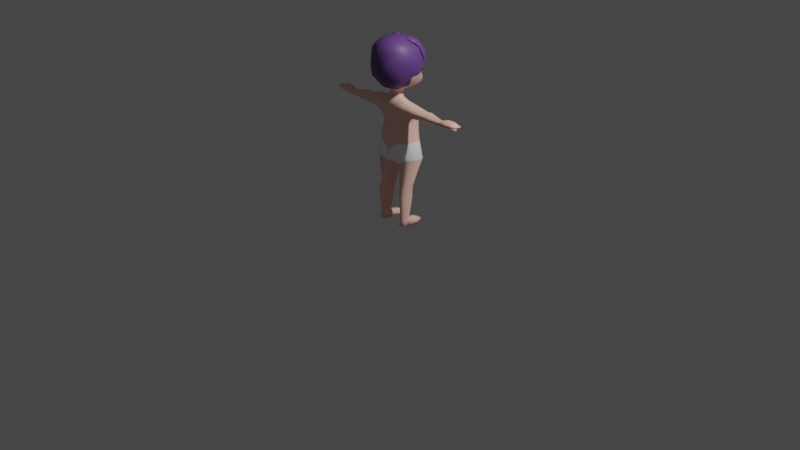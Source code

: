 # Source: akyuu_3d.blend  (saved by Blender 3.3.6; exported with 4.5.12 LTS)
import bpy
from mathutils import Matrix  # noqa: F401  (used for matrix-valued properties, if any)

bpy.ops.wm.read_factory_settings(use_empty=True)
scene = bpy.context.scene
scene.name = 'Scene'

# ---- collections
col_collection = bpy.data.collections.new('Collection'); scene.collection.children.link(col_collection)

# ---- materials (node trees are filled in below, after node groups)
mat_material_001 = bpy.data.materials.new('Material.001')
mat_material_001.use_transparent_shadow = False
mat_material_002 = bpy.data.materials.new('Material.002')
mat_material_002.use_transparent_shadow = False
mat_material_003 = bpy.data.materials.new('Material.003')
mat_material_003.use_transparent_shadow = False
mat_material_004 = bpy.data.materials.new('Material.004')
mat_material_004.use_transparent_shadow = False

# ---- material node trees
mat_material_001.use_nodes = True; mat_material_001.node_tree.nodes.clear()
_N = mat_material_001.node_tree.nodes; _L = mat_material_001.node_tree.links
n0 = _N.new('ShaderNodeBsdfPrincipled'); n0.name = 'Principled BSDF'; n0.location = (10, 300)
n0.distribution = 'GGX'
n0.subsurface_method = 'RANDOM_WALK_SKIN'
n0.inputs[0].default_value = (1.0, 0.6021, 0.5123, 1.0)
n0.inputs[3].default_value = 1.45
n0.inputs[27].default_value = (0.0, 0.0, 0.0, 1.0)
n0.inputs[28].default_value = 1.0
n1 = _N.new('ShaderNodeOutputMaterial'); n1.name = 'Material Output'; n1.location = (300, 300)
_L.new(n0.outputs[0], n1.inputs[0])
n1.is_active_output = True
mat_material_002.use_nodes = True; mat_material_002.node_tree.nodes.clear()
_N = mat_material_002.node_tree.nodes; _L = mat_material_002.node_tree.links
n0 = _N.new('ShaderNodeBsdfPrincipled'); n0.name = 'Principled BSDF'; n0.location = (10, 300)
n0.distribution = 'GGX'
n0.subsurface_method = 'RANDOM_WALK_SKIN'
n0.inputs[0].default_value = (0.1448, 0.06267, 0.2689, 1.0)
n0.inputs[3].default_value = 1.45
n0.inputs[27].default_value = (0.0, 0.0, 0.0, 1.0)
n0.inputs[28].default_value = 1.0
n1 = _N.new('ShaderNodeOutputMaterial'); n1.name = 'Material Output'; n1.location = (300, 300)
_L.new(n0.outputs[0], n1.inputs[0])
n1.is_active_output = True
mat_material_003.use_nodes = True; mat_material_003.node_tree.nodes.clear()
_N = mat_material_003.node_tree.nodes; _L = mat_material_003.node_tree.links
n0 = _N.new('ShaderNodeBsdfPrincipled'); n0.name = 'Principled BSDF'; n0.location = (10, 300)
n0.distribution = 'GGX'
n0.subsurface_method = 'RANDOM_WALK_SKIN'
n0.inputs[0].default_value = (1.0, 1.0, 1.0, 1.0)
n0.inputs[3].default_value = 1.45
n0.inputs[27].default_value = (0.0, 0.0, 0.0, 1.0)
n0.inputs[28].default_value = 1.0
n1 = _N.new('ShaderNodeOutputMaterial'); n1.name = 'Material Output'; n1.location = (300, 300)
_L.new(n0.outputs[0], n1.inputs[0])
n1.is_active_output = True
mat_material_004.use_nodes = True; mat_material_004.node_tree.nodes.clear()
_N = mat_material_004.node_tree.nodes; _L = mat_material_004.node_tree.links
n0 = _N.new('ShaderNodeBsdfPrincipled'); n0.name = 'Principled BSDF'; n0.location = (10, 300)
n0.distribution = 'GGX'
n0.subsurface_method = 'RANDOM_WALK_SKIN'
n0.inputs[0].default_value = (0.0, 0.0, 0.0, 1.0)
n0.inputs[3].default_value = 1.45
n0.inputs[27].default_value = (0.0, 0.0, 0.0, 1.0)
n0.inputs[28].default_value = 1.0
n1 = _N.new('ShaderNodeOutputMaterial'); n1.name = 'Material Output'; n1.location = (300, 300)
_L.new(n0.outputs[0], n1.inputs[0])
n1.is_active_output = True

# ---- world
world_world = bpy.data.worlds.new('World'); scene.world = world_world
world_world.use_nodes = True; world_world.node_tree.nodes.clear()
_N = world_world.node_tree.nodes; _L = world_world.node_tree.links
n0 = _N.new('ShaderNodeOutputWorld'); n0.name = 'World Output'; n0.location = (300, 300)
n1 = _N.new('ShaderNodeBackground'); n1.name = 'Background'; n1.location = (10, 300)
n1.inputs[0].default_value = (0.05088, 0.05088, 0.05088, 1.0)
_L.new(n1.outputs[0], n0.inputs[0])
n0.is_active_output = True
world_world.color = (0.05088, 0.05088, 0.05088)
world_world.use_sun_shadow = False
world_world.sun_shadow_jitter_overblur = 0.0

# ---- cameras
cam_camera = bpy.data.cameras.new('Camera')
cam_camera.clip_end = 100.0
cam_camera.ortho_scale = 7.314

# ---- lights
light_light = bpy.data.lights.new('Light', 'POINT')
light_light.transmission_factor = 0.0
light_light.energy = 1000.0
light_light.shadow_soft_size = 0.1
light_light.shadow_maximum_resolution = 0.006
light_light.use_absolute_resolution = True

# ---- meshes
me_sphere = bpy.data.meshes.new('Sphere')
me_sphere.from_pydata([(-0.1969, -0.04902, 1.836), (-0.2324, -0.03884, 1.682), (-0.15, -0.01344, 1.459), (-0.08663, -0.01306, 1.419), (-0.06076, -0.03431, 1.375), (-0.08108, -0.02831, 1.324), (-0.1969, -0.01089, 1.301), (-0.2591, -0.01402, 1.292), (-0.4062, -0.005452, 1.26), (-0.4504, -0.005452, 1.266), (-0.6089, -0.02673, 1.238), (-0.6411, -0.006839, 1.247), (-0.8305, -0.0106, 1.236), (-0.826, -0.005862, 1.219), (-0.6823, -0.005674, 1.209), (-0.7354, 0.04325, 1.167), (-0.723, 0.04497, 1.153), (-0.6239, -0.003994, 1.168), (-0.6181, -0.02572, 1.18), (-0.4415, -0.005452, 1.175), (-0.4048, -0.005452, 1.179), (-0.1953, 0.01801, 1.156), (-0.1549, 0.005853, 1.132), (-0.1898, 0.0257, 0.9908), (-0.2252, 0.03733, 0.9003), (-0.2736, 0.03662, 0.724), (-0.1907, 4.47e-08, 0.414), (-0.2028, -0.0111, 0.3338), (-0.167, -0.0363, 0.05565), (-0.1769, -0.02136, -0.002286), (-0.0916, -0.02732, -0.002098), (-0.09771, -0.04147, 0.05437), (-0.07426, -0.02209, 0.3454), (-0.06328, -0.02218, 0.3926), (-0.03552, 0.008607, 0.6137), (-0.02861, 0.01254, 0.6968), (0.0, 0.007289, 0.6878), (0.0, -0.03669, 1.929), (-0.1902, -0.1263, 1.835), (-0.1465, -0.0841, 1.469), (-0.06135, -0.08566, 1.418), (-0.05351, -0.06583, 1.377), (-0.07068, -0.07277, 1.335), (-0.1982, -0.09803, 1.294), (-0.2551, -0.08486, 1.271), (-0.4031, -0.07901, 1.251), (-0.4474, -0.07901, 1.255), (-0.6078, -0.06362, 1.235), (-0.6377, -0.08588, 1.241), (-0.8078, -0.0735, 1.235), (-0.804, -0.06838, 1.217), (-0.6721, -0.09228, 1.211), (-0.7435, 0.01708, 1.16), (-0.7319, 0.02308, 1.145), (-0.6447, -0.0289, 1.185), (-0.6118, -0.06566, 1.193), (-0.4374, -0.06531, 1.176), (-0.3965, -0.0641, 1.176), (-0.1625, -0.09952, 1.161), (-0.1337, -0.1009, 1.137), (-0.1451, -0.0832, 0.9924), (-0.1839, -0.06776, 0.8845), (-0.2307, -0.06666, 0.724), (-0.1722, -0.07422, 0.4091), (-0.1834, -0.1017, 0.333), (-0.1713, -0.0851, 0.05582), (-0.1807, -0.09931, 0.009481), (-0.1025, -0.1015, -0.001784), (-0.1138, -0.08964, 0.05569), (-0.1085, -0.1033, 0.3419), (-0.08364, -0.07181, 0.3901), (-0.06585, -0.06843, 0.6391), (-0.02353, -0.08335, 0.679), (0.0, -0.06692, 0.7117), (0.0, -0.1479, 1.924), (0.0, -0.1432, 0.8028), (-0.1339, -0.07455, -0.006987), (-0.1362, -0.1255, 0.3385), (-0.1283, -0.1524, 0.752), (-0.1319, -0.1103, 0.05658), (-0.1418, -0.1138, 0.6867), (-0.1215, -0.1064, 0.4014), (-0.1308, -0.123, 0.01057), (0.0, -0.1045, 0.939), (-0.1014, -0.1369, 0.8826), (-0.08774, -0.106, 0.9643), (0.0, -0.1113, 1.14), (-0.07102, -0.1144, 1.144), (0.0, -0.1283, 1.273), (-0.097, -0.1318, 1.268), (-0.6804, -0.00372, 1.256), (-0.6757, -0.08535, 1.251), (-0.7473, 0.001498, 1.22), (-0.7434, -0.08624, 1.217), (-0.7466, 0.001274, 1.254), (-0.749, -0.08142, 1.244), (-0.6947, -0.008014, 1.174), (-0.675, 0.001213, 1.154), (-0.698, 0.0201, 1.184), (-0.6795, 0.0315, 1.166), (-0.2621, -0.01048, 1.171), (-0.2558, -0.07828, 1.172), (0.0, -0.09918, 1.329), (0.0, -0.08819, 1.372), (0.0, -0.1079, 1.412), (-0.1536, -0.2067, 1.815), (-0.1714, -0.2074, 1.675), (-0.1452, -0.1923, 1.534), (-0.05606, -0.183, 1.457), (0.0, -0.2253, 1.889), (0.0, -0.1963, 1.451), (-0.1062, -0.25, 1.803), (-0.1008, -0.2742, 1.669), (-0.08975, -0.2674, 1.564), (0.0, -0.2766, 1.822), (0.0, -0.2823, 1.563), (0.0, -0.298, 1.675), (-0.05554, 0.02961, 1.408), (-0.049, 0.004816, 1.367), (-0.05493, 0.01355, 1.322), (0.0, 0.03318, 1.317), (0.0, 0.02602, 1.361), (0.0, 0.04609, 1.402), (-0.04666, 0.1048, 0.731), (-0.141, 0.1367, 0.8417), (-0.1894, 0.09402, 0.888), (-0.04032, 0.05751, 0.6445), (-0.1251, 0.1317, 0.6861), (-0.2203, 0.1111, 0.7073), (-0.07477, 0.04025, 0.3952), (-0.1068, 0.06445, 0.4065), (-0.1454, 0.05183, 0.4171), (-0.0828, 0.02378, 0.3449), (-0.1171, 0.04708, 0.3425), (-0.1565, 0.03334, 0.3375), (-0.1161, -0.003471, 0.07341), (-0.1515, -0.008205, 0.07055), (-0.1521, 0.05033, 1.248), (-0.1703, 0.0993, 1.142), (-0.1691, 0.1015, 0.9817), (0.0, 0.1764, 0.9594), (0.0, 0.1672, 1.156), (-0.1154, 0.1448, 0.9722), (-0.1165, 0.1454, 1.156), (0.0, 0.113, 1.235), (-0.1071, 0.07534, 1.231), (-0.1775, 0.06381, 0.02698), (-0.182, 0.06656, -0.0104), (-0.07338, 0.08244, -0.005549), (-0.07792, 0.08475, 0.03083), (-0.1178, 0.08928, 0.05595), (-0.1559, 0.0745, 0.04443), (-0.1687, 0.1374, 0.01766), (-0.1671, 0.1322, -0.005203), (-0.09139, 0.1452, -0.001463), (-0.09365, 0.1457, 0.02199), (-0.1224, 0.1593, 0.01937), (-0.1603, 0.1438, 0.02642), (-0.1352, 0.06775, -0.01074), (-0.1366, -0.02528, -0.003525), (-0.1144, 0.1505, -8.464e-05), (-0.144, 0.01986, -0.003226), (-0.0798, 0.03263, 0.0109), (0.0, 0.1205, 0.7257), (0.0, 0.1652, 0.8278), (-0.1775, -0.1244, 1.238), (-0.641, -0.09165, 1.209), (-0.4054, 0.0141, 1.217), (-0.4457, 0.0141, 1.218), (-0.6163, -0.007184, 1.207), (-0.6151, -0.08446, 1.213), (-0.4426, -0.09985, 1.222), (-0.4024, -0.09985, 1.222), (-0.2569, -0.1064, 1.228), (-0.2582, 0.0206, 1.228), (-0.1983, 0.03358, 1.223), (-0.6716, -0.0248, 1.195), (-0.6385, 0.003257, 1.207), (-0.1867, 0.04675, 1.828), (-0.2343, 0.04605, 1.672), (-0.2149, 0.03922, 1.566), (-0.1126, 0.05489, 1.426), (0.0, 0.0847, 1.899), (-0.07214, 0.09885, 1.407), (0.0, 0.09721, 1.395), (-0.1657, 0.1168, 1.808), (-0.2007, 0.14, 1.676), (-0.1719, 0.1408, 1.495), (-0.1386, 0.1074, 1.441), (0.0, 0.1755, 1.82), (0.0, 0.2118, 1.706), (0.0, 0.157, 1.398), (0.0, 0.2225, 1.455), (0.0, 0.2695, 1.518), (0.0, 0.2195, 1.546), (-0.1202, 0.1965, 1.505), (-0.1148, 0.1533, 1.43), (0.0, 0.1968, 1.602), (-0.1823, 0.1145, 1.573), (-0.2031, -0.02192, 1.557), (-0.182, -0.09609, 1.544), (-0.2228, -0.1147, 1.68), (-0.1068, -0.2121, 1.857), (-0.0983, -0.138, 1.903), (-0.1444, 0.1676, 1.588), (-0.1188, 0.1525, 1.812), (-0.1383, 0.1794, 1.699), (-0.0964, 0.07179, 1.878), (-0.12, 0.1767, 1.539), (-0.092, -0.03319, 1.913), (-0.16, 0.05786, 1.461), (0.1969, -0.04902, 1.836), (0.2324, -0.03884, 1.682), (0.15, -0.01344, 1.459), (0.08663, -0.01306, 1.419), (0.06076, -0.03431, 1.375), (0.08108, -0.02831, 1.324), (0.1969, -0.01089, 1.301), (0.2591, -0.01402, 1.292), (0.4062, -0.005452, 1.26), (0.4504, -0.005452, 1.266), (0.6089, -0.02673, 1.238), (0.6411, -0.006839, 1.247), (0.8305, -0.0106, 1.236), (0.826, -0.005862, 1.219), (0.6823, -0.005674, 1.209), (0.7354, 0.04325, 1.167), (0.723, 0.04497, 1.153), (0.6239, -0.003994, 1.168), (0.6181, -0.02572, 1.18), (0.4415, -0.005452, 1.175), (0.4048, -0.005452, 1.179), (0.1953, 0.01801, 1.156), (0.1549, 0.005853, 1.132), (0.1898, 0.0257, 0.9908), (0.2252, 0.03733, 0.9003), (0.2736, 0.03662, 0.724), (0.1907, 4.47e-08, 0.414), (0.2028, -0.0111, 0.3338), (0.167, -0.0363, 0.05565), (0.1769, -0.02136, -0.002286), (0.0916, -0.02732, -0.002098), (0.09771, -0.04147, 0.05437), (0.07426, -0.02209, 0.3454), (0.06328, -0.02218, 0.3926), (0.03552, 0.008607, 0.6137), (0.02861, 0.01254, 0.6968), (0.1902, -0.1263, 1.835), (0.1465, -0.0841, 1.469), (0.06135, -0.08566, 1.418), (0.05351, -0.06583, 1.377), (0.07068, -0.07277, 1.335), (0.1982, -0.09803, 1.294), (0.2551, -0.08486, 1.271), (0.4031, -0.07901, 1.251), (0.4474, -0.07901, 1.255), (0.6078, -0.06362, 1.235), (0.6377, -0.08588, 1.241), (0.8078, -0.0735, 1.235), (0.804, -0.06838, 1.217), (0.6721, -0.09228, 1.211), (0.7435, 0.01708, 1.16), (0.7319, 0.02308, 1.145), (0.6447, -0.0289, 1.185), (0.6118, -0.06566, 1.193), (0.4374, -0.06531, 1.176), (0.3965, -0.0641, 1.176), (0.1625, -0.09952, 1.161), (0.1337, -0.1009, 1.137), (0.1451, -0.0832, 0.9924), (0.1839, -0.06776, 0.8845), (0.2307, -0.06666, 0.724), (0.1722, -0.07422, 0.4091), (0.1834, -0.1017, 0.333), (0.1713, -0.0851, 0.05582), (0.1807, -0.09931, 0.009481), (0.1025, -0.1015, -0.001784), (0.1138, -0.08964, 0.05569), (0.1085, -0.1033, 0.3419), (0.08364, -0.07181, 0.3901), (0.06585, -0.06843, 0.6391), (0.02353, -0.08335, 0.679), (0.1339, -0.07455, -0.006987), (0.1362, -0.1255, 0.3385), (0.1283, -0.1524, 0.752), (0.1319, -0.1103, 0.05658), (0.1418, -0.1138, 0.6867), (0.1215, -0.1064, 0.4014), (0.1308, -0.123, 0.01057), (0.1014, -0.1369, 0.8826), (0.08774, -0.106, 0.9643), (0.07102, -0.1144, 1.144), (0.097, -0.1318, 1.268), (0.6804, -0.00372, 1.256), (0.6757, -0.08535, 1.251), (0.7473, 0.001498, 1.22), (0.7434, -0.08624, 1.217), (0.7466, 0.001274, 1.254), (0.749, -0.08142, 1.244), (0.6947, -0.008014, 1.174), (0.675, 0.001213, 1.154), (0.698, 0.0201, 1.184), (0.6795, 0.0315, 1.166), (0.2621, -0.01048, 1.171), (0.2558, -0.07828, 1.172), (0.1536, -0.2067, 1.815), (0.1714, -0.2074, 1.675), (0.1452, -0.1923, 1.534), (0.05606, -0.183, 1.457), (0.1062, -0.25, 1.803), (0.1008, -0.2742, 1.669), (0.08975, -0.2674, 1.564), (0.05554, 0.02961, 1.408), (0.049, 0.004816, 1.367), (0.05493, 0.01355, 1.322), (0.04666, 0.1048, 0.731), (0.141, 0.1367, 0.8417), (0.1894, 0.09402, 0.888), (0.04032, 0.05751, 0.6445), (0.1251, 0.1317, 0.6861), (0.2203, 0.1111, 0.7073), (0.07477, 0.04025, 0.3952), (0.1068, 0.06445, 0.4065), (0.1454, 0.05183, 0.4171), (0.0828, 0.02378, 0.3449), (0.1171, 0.04708, 0.3425), (0.1565, 0.03334, 0.3375), (0.1161, -0.003471, 0.07341), (0.1515, -0.008205, 0.07055), (0.1521, 0.05033, 1.248), (0.1703, 0.0993, 1.142), (0.1691, 0.1015, 0.9817), (0.1154, 0.1448, 0.9722), (0.1165, 0.1454, 1.156), (0.1071, 0.07534, 1.231), (0.1775, 0.06381, 0.02698), (0.182, 0.06656, -0.0104), (0.07338, 0.08244, -0.005549), (0.07792, 0.08475, 0.03083), (0.1178, 0.08928, 0.05595), (0.1559, 0.0745, 0.04443), (0.1687, 0.1374, 0.01766), (0.1671, 0.1322, -0.005203), (0.09139, 0.1452, -0.001463), (0.09365, 0.1457, 0.02199), (0.1224, 0.1593, 0.01937), (0.1603, 0.1438, 0.02642), (0.1352, 0.06775, -0.01074), (0.1366, -0.02528, -0.003525), (0.1144, 0.1505, -8.464e-05), (0.144, 0.01986, -0.003226), (0.0798, 0.03263, 0.0109), (0.1775, -0.1244, 1.238), (0.641, -0.09165, 1.209), (0.4054, 0.0141, 1.217), (0.4457, 0.0141, 1.218), (0.6163, -0.007184, 1.207), (0.6151, -0.08446, 1.213), (0.4426, -0.09985, 1.222), (0.4024, -0.09985, 1.222), (0.2569, -0.1064, 1.228), (0.2582, 0.0206, 1.228), (0.1983, 0.03358, 1.223), (0.6716, -0.0248, 1.195), (0.6385, 0.003257, 1.207), (0.1867, 0.04675, 1.828), (0.2343, 0.04605, 1.672), (0.2149, 0.03922, 1.566), (0.1126, 0.05489, 1.426), (0.07214, 0.09885, 1.407), (0.1657, 0.1168, 1.808), (0.2007, 0.14, 1.676), (0.1719, 0.1408, 1.495), (0.1386, 0.1074, 1.441), (0.1202, 0.1965, 1.505), (0.1148, 0.1533, 1.43), (0.1823, 0.1145, 1.573), (0.2031, -0.02192, 1.557), (0.182, -0.09609, 1.544), (0.2228, -0.1147, 1.68), (0.1068, -0.2121, 1.857), (0.0983, -0.138, 1.903), (0.1444, 0.1676, 1.588), (0.1188, 0.1525, 1.812), (0.1383, 0.1794, 1.699), (0.0964, 0.07179, 1.878), (0.12, 0.1767, 1.539), (0.092, -0.03319, 1.913), (0.16, 0.05786, 1.461), (0.06097, -0.1437, 0.709), (-0.06097, -0.1437, 0.709), (-0.1664, 0.0296, 1.073), (-0.1346, -0.06474, 1.076), (0.0, -0.07852, 1.053), (-0.07607, -0.08051, 1.067), (-0.1643, 0.1039, 1.074), (0.0, 0.1663, 1.07), (-0.112, 0.143, 1.076), (0.1664, 0.0296, 1.073), (0.1346, -0.06474, 1.076), (0.07607, -0.08051, 1.067), (0.1643, 0.1039, 1.074), (0.112, 0.143, 1.076), (-0.06248, -0.006303, 1.833), (0.01274, 0.001646, 1.852), (-0.1176, 0.1813, 1.679), (-0.01879, 0.2021, 1.682), (-0.1267, 0.1891, 1.715), (-0.1214, 0.1778, 1.754), (-0.1163, 0.1546, 1.802), (-0.1153, 0.1218, 1.85), (-0.08932, 0.05711, 1.875), (0.01582, 0.05545, 1.891), (-0.001882, 0.1301, 1.867), (0.001281, 0.1772, 1.819), (-0.0006818, 0.2063, 1.774), (-0.00885, 0.2132, 1.719), (-0.04702, -0.004594, 1.874), (-0.01987, 0.003563, 1.88), (-0.05267, 0.2148, 1.684), (-0.09021, 0.2067, 1.683), (-0.02492, 0.07324, 1.917), (-0.06524, 0.07268, 1.911), (-0.04343, 0.1468, 1.877), (-0.08251, 0.1426, 1.87), (-0.04204, 0.1948, 1.83), (-0.08332, 0.1862, 1.824), (-0.0453, 0.2269, 1.787), (-0.08673, 0.2182, 1.781), (-0.05147, 0.2304, 1.727), (-0.09264, 0.2218, 1.722), (-0.03029, 0.01923, 1.845), (0.0543, 0.000256, 1.852), (-0.0005729, 0.2121, 1.676), (0.1023, 0.1925, 1.68), (-0.003638, 0.2225, 1.712), (-0.002912, 0.2088, 1.751), (-0.006696, 0.1839, 1.799), (-0.01448, 0.1367, 1.845), (-0.02351, 0.08199, 1.887), (0.07835, 0.03618, 1.871), (0.09554, 0.1084, 1.84), (0.1138, 0.1562, 1.817), (0.1187, 0.1841, 1.762), (0.1174, 0.1964, 1.717), (-0.003437, 0.01084, 1.881), (0.02813, 0.009843, 1.882), (0.07549, 0.2143, 1.675), (0.03758, 0.2237, 1.675), (0.05386, 0.06658, 1.905), (0.01255, 0.07993, 1.911), (0.07193, 0.1474, 1.87), (0.0212, 0.1517, 1.874), (0.08066, 0.1854, 1.82), (0.04024, 0.1982, 1.816), (0.09359, 0.2169, 1.769), (0.05018, 0.2299, 1.772), (0.08464, 0.225, 1.717), (0.04433, 0.2377, 1.713), (0.03949, 0.01794, 1.893), (0.07336, -0.02295, 1.874), (0.1221, 0.2028, 1.678), (0.2035, 0.1424, 1.673), (0.1175, 0.2075, 1.714), (0.1151, 0.1927, 1.751), (0.1027, 0.1722, 1.815), (0.07846, 0.1365, 1.873), (0.05593, 0.07439, 1.905), (0.114, 0.007723, 1.894), (0.1587, 0.05807, 1.859), (0.1792, 0.09159, 1.819), (0.1976, 0.1136, 1.755), (0.2066, 0.1315, 1.709), (0.06067, 0.01781, 1.911), (0.06822, 0.002863, 1.898), (0.1879, 0.1731, 1.667), (0.1587, 0.1977, 1.669), (0.1102, 0.03477, 1.914), (0.08289, 0.06134, 1.92), (0.1468, 0.0966, 1.876), (0.1104, 0.1273, 1.88), (0.1717, 0.1336, 1.821), (0.143, 0.1657, 1.819), (0.1891, 0.1601, 1.757), (0.1651, 0.1927, 1.757), (0.1926, 0.1702, 1.708), (0.1624, 0.2009, 1.706), (-0.09162, -0.03917, 1.849), (-0.02412, -0.0006904, 1.87), (-0.2133, 0.128, 1.662), (-0.1275, 0.189, 1.673), (-0.2292, 0.1137, 1.692), (-0.2259, 0.1067, 1.728), (-0.2063, 0.0853, 1.81), (-0.1721, 0.04787, 1.86), (-0.1075, -0.0005542, 1.885), (-0.04268, 0.04649, 1.899), (-0.08489, 0.1178, 1.868), (-0.1102, 0.165, 1.816), (-0.1254, 0.1846, 1.755), (-0.129, 0.1848, 1.707), (-0.08022, -0.02588, 1.888), (-0.05246, -0.01145, 1.891), (-0.1715, 0.1901, 1.669), (-0.2027, 0.1663, 1.666), (-0.08288, 0.04898, 1.915), (-0.1055, 0.02842, 1.907), (-0.1325, 0.1212, 1.877), (-0.1614, 0.08076, 1.879), (-0.1662, 0.1577, 1.82), (-0.1964, 0.1276, 1.821), (-0.185, 0.1881, 1.757), (-0.2176, 0.1609, 1.751), (-0.1855, 0.1855, 1.706), (-0.2179, 0.1606, 1.699)], [], [(201, 1, 199, 200), (28, 29, 66, 65), (15, 16, 53, 52), (2, 3, 40), (76, 82, 66), (16, 99, 97, 53), (3, 4, 41, 40), (30, 31, 68, 67), (18, 55, 54), (4, 5, 42, 41), (31, 32, 69, 68), (18, 19, 56, 55), (5, 6, 43, 42), (32, 33, 70, 69), (19, 20, 57, 56), (6, 7, 44, 43), (33, 34, 71, 70), (20, 100, 101, 57), (7, 8, 45, 44), (35, 72, 71), (21, 22, 59, 58), (8, 9, 46, 45), (35, 36, 73, 72), (391, 23, 60, 392), (9, 10, 47, 46), (37, 209, 203, 74), (23, 24, 61, 60), (10, 11, 48, 47), (24, 25, 62, 61), (11, 90, 91, 48), (25, 26, 63, 62), (26, 27, 64, 63), (13, 92, 93, 50), (0, 1, 201, 38), (27, 28, 65, 64), (14, 98, 96, 176), (65, 66, 82, 79), (64, 65, 79, 77), (63, 64, 77, 81), (62, 63, 81, 80), (62, 80, 78), (80, 81, 70, 71), (79, 82, 67, 68), (78, 80, 390), (77, 79, 68, 69), (82, 76, 67), (81, 77, 69, 70), (29, 76, 66), (67, 76, 30), (78, 75, 84), (72, 73, 75), (78, 390, 75), (85, 84, 75), (84, 85, 60, 61), (61, 78, 84), (394, 393, 86, 87), (87, 86, 88, 89), (392, 60, 85, 394), (58, 59, 87, 89), (12, 13, 50, 49), (170, 47, 48, 166), (53, 97, 96, 52), (166, 48, 91, 51), (91, 90, 94, 95), (93, 92, 14, 51), (51, 91, 95, 93), (95, 94, 12, 49), (96, 97, 54, 176), (96, 98, 15, 52), (97, 99, 17, 54), (99, 16, 15, 98), (167, 20, 19, 168), (168, 19, 18, 169), (171, 46, 47, 170), (93, 95, 49, 50), (177, 17, 99), (94, 92, 13, 12), (11, 177, 14, 90), (172, 45, 46, 171), (165, 173, 101, 58), (173, 44, 45, 172), (101, 100, 21, 58), (76, 29, 159), (165, 58, 89), (88, 102, 42, 89), (42, 43, 89), (103, 41, 42, 102), (104, 40, 41, 103), (40, 104, 110, 108), (203, 38, 105, 202), (39, 40, 108), (38, 201, 106, 105), (108, 110, 115, 113), (107, 108, 113), (105, 106, 112, 111), (202, 105, 111), (106, 107, 113, 112), (111, 112, 116, 114), (116, 112, 113, 115), (121, 120, 119, 118), (122, 121, 118, 117), (4, 3, 117, 118), (5, 4, 118, 119), (126, 123, 35, 34), (127, 124, 123), (128, 125, 124, 127), (25, 24, 125, 128), (128, 127, 130, 131), (127, 126, 129, 130), (131, 130, 133, 134), (130, 129, 132, 133), (134, 133, 135, 136), (133, 132, 135), (33, 129, 126, 34), (32, 132, 129, 33), (31, 135, 132, 32), (25, 128, 131, 26), (26, 131, 134, 27), (27, 134, 136, 28), (174, 100, 20, 167), (175, 21, 100, 174), (396, 140, 142, 397), (397, 395, 138, 143), (143, 145, 144, 141), (137, 145, 143, 138), (391, 22, 138, 395), (22, 21, 138), (21, 137, 138), (135, 31, 149, 150), (136, 135, 150, 151), (28, 136, 151, 146), (30, 159, 161, 162), (31, 30, 162, 149), (29, 28, 146, 147), (151, 150, 156, 157), (148, 158, 160, 154), (147, 146, 152, 153), (150, 149, 155, 156), (149, 148, 154, 155), (146, 151, 157, 152), (152, 157, 156, 160, 153), (160, 156, 155, 154), (158, 161, 147), (160, 158, 147, 153), (159, 30, 76), (162, 161, 158, 148), (149, 162, 148), (147, 161, 159, 29), (23, 139, 125, 24), (125, 139, 142, 124), (36, 35, 123, 163), (124, 164, 163, 123), (140, 164, 124, 142), (6, 175, 174, 7), (137, 21, 175), (7, 174, 167, 8), (101, 173, 172, 57), (43, 44, 173, 165), (57, 172, 171, 56), (10, 169, 177, 11), (56, 171, 170, 55), (9, 168, 169, 10), (8, 167, 168, 9), (55, 170, 166, 54), (90, 14, 92, 94), (177, 169, 17), (176, 51, 14), (17, 18, 54), (169, 18, 17), (14, 177, 98), (176, 54, 166, 51), (177, 99, 98), (120, 144, 145, 119), (119, 145, 137, 5), (6, 5, 137), (182, 207, 209, 37), (0, 178, 179, 1), (1, 179, 180, 199), (210, 187, 188, 181), (188, 196, 183, 181), (179, 178, 185, 186), (122, 117, 183, 184), (178, 207, 205, 185), (180, 210, 2, 199), (190, 206, 205, 189), (186, 206, 204, 198), (195, 208, 194, 193), (187, 195, 196), (192, 196, 195, 193), (183, 196, 191, 184), (192, 191, 196), (106, 201, 200, 107), (198, 180, 179, 186), (198, 204, 208, 187), (2, 210, 181, 3), (107, 200, 39), (200, 199, 2, 39), (74, 203, 202, 109), (208, 204, 197, 194), (205, 206, 186, 185), (204, 206, 190, 197), (203, 209, 0, 38), (205, 207, 182, 189), (208, 195, 187), (209, 207, 178, 0), (187, 210, 180, 198), (181, 183, 117, 3), (109, 202, 111, 114), (379, 378, 377, 212), (239, 274, 275, 240), (226, 261, 262, 227), (213, 248, 249), (282, 275, 288), (227, 262, 300, 302), (214, 249, 250, 215), (241, 276, 277, 242), (229, 263, 264), (215, 250, 251, 216), (242, 277, 278, 243), (229, 264, 265, 230), (216, 251, 252, 217), (243, 278, 279, 244), (230, 265, 266, 231), (217, 252, 253, 218), (244, 279, 280, 245), (231, 266, 304, 303), (218, 253, 254, 219), (280, 281, 246), (232, 267, 268, 233), (219, 254, 255, 220), (246, 281, 73, 36), (398, 399, 269, 234), (220, 255, 256, 221), (37, 74, 381, 387), (234, 269, 270, 235), (221, 256, 257, 222), (235, 270, 271, 236), (222, 257, 294, 293), (236, 271, 272, 237), (237, 272, 273, 238), (224, 259, 296, 295), (211, 247, 379, 212), (238, 273, 274, 239), (225, 363, 299, 301), (274, 285, 288, 275), (273, 283, 285, 274), (272, 287, 283, 273), (271, 286, 287, 272), (284, 286, 271), (286, 280, 279, 287), (285, 277, 276, 288), (284, 389, 286), (283, 278, 277, 285), (288, 276, 282), (287, 279, 278, 283), (240, 275, 282), (276, 241, 282), (284, 289, 75), (281, 75, 73), (284, 75, 389), (75, 289, 290), (289, 270, 269, 290), (270, 289, 284), (400, 291, 86, 393), (291, 292, 88, 86), (399, 400, 290, 269), (267, 292, 291, 268), (223, 258, 259, 224), (357, 353, 257, 256), (262, 261, 299, 300), (353, 260, 294, 257), (294, 298, 297, 293), (296, 260, 225, 295), (260, 296, 298, 294), (298, 258, 223, 297), (299, 363, 263, 300), (299, 261, 226, 301), (300, 263, 228, 302), (302, 301, 226, 227), (354, 355, 230, 231), (355, 356, 229, 230), (358, 357, 256, 255), (296, 259, 258, 298), (364, 302, 228), (297, 223, 224, 295), (222, 293, 225, 364), (359, 358, 255, 254), (352, 267, 304, 360), (360, 359, 254, 253), (304, 267, 232, 303), (282, 348, 240), (292, 267, 352), (88, 292, 251, 102), (251, 292, 252), (103, 102, 251, 250), (104, 103, 250, 249), (249, 308, 110, 104), (381, 380, 305, 247), (248, 307, 308), (247, 305, 306, 379), (308, 311, 115, 110), (307, 311, 308), (305, 309, 310, 306), (380, 309, 305), (306, 310, 311, 307), (309, 114, 116, 310), (116, 115, 311, 310), (121, 313, 314, 120), (122, 312, 313, 121), (215, 313, 312, 214), (216, 314, 313, 215), (318, 245, 246, 315), (319, 318, 315), (320, 319, 316, 317), (236, 320, 317, 235), (320, 323, 322, 319), (319, 322, 321, 318), (323, 326, 325, 322), (322, 325, 324, 321), (326, 328, 327, 325), (325, 327, 324), (244, 245, 318, 321), (243, 244, 321, 324), (242, 243, 324, 327), (236, 237, 323, 320), (237, 238, 326, 323), (238, 239, 328, 326), (361, 354, 231, 303), (362, 361, 303, 232), (396, 402, 332, 140), (402, 333, 330, 401), (333, 141, 144, 334), (329, 330, 333, 334), (398, 401, 330, 233), (233, 330, 232), (232, 330, 329), (327, 339, 338, 242), (328, 340, 339, 327), (239, 335, 340, 328), (241, 351, 350, 348), (242, 338, 351, 241), (240, 336, 335, 239), (340, 346, 345, 339), (337, 343, 349, 347), (336, 342, 341, 335), (339, 345, 344, 338), (338, 344, 343, 337), (335, 341, 346, 340), (341, 342, 349, 345, 346), (349, 343, 344, 345), (347, 336, 350), (349, 342, 336, 347), (348, 282, 241), (351, 337, 347, 350), (338, 337, 351), (336, 240, 348, 350), (234, 235, 317, 331), (317, 316, 332, 331), (36, 163, 315, 246), (316, 315, 163, 164), (140, 332, 316, 164), (217, 218, 361, 362), (329, 217, 362), (218, 219, 354, 361), (304, 266, 359, 360), (252, 352, 360, 253), (266, 265, 358, 359), (221, 222, 364, 356), (265, 264, 357, 358), (220, 221, 356, 355), (219, 220, 355, 354), (264, 263, 353, 357), (293, 297, 295, 225), (364, 228, 356), (363, 225, 260), (228, 263, 229), (356, 228, 229), (225, 301, 364), (363, 260, 353, 263), (364, 301, 302), (120, 314, 334, 144), (314, 216, 329, 334), (217, 329, 216), (182, 37, 387, 385), (211, 212, 366, 365), (212, 377, 367, 366), (388, 368, 373, 372), (373, 368, 369, 375), (366, 371, 370, 365), (122, 184, 369, 312), (365, 370, 383, 385), (367, 377, 213, 388), (190, 189, 383, 384), (371, 376, 382, 384), (374, 193, 194, 386), (375, 374, 372), (192, 193, 374, 375), (369, 184, 191, 375), (192, 375, 191), (306, 307, 378, 379), (376, 371, 366, 367), (376, 372, 386, 382), (213, 214, 368, 388), (307, 248, 378), (378, 248, 213, 377), (74, 109, 380, 381), (386, 194, 197, 382), (383, 370, 371, 384), (382, 197, 190, 384), (381, 247, 211, 387), (383, 189, 182, 385), (386, 372, 374), (387, 211, 365, 385), (372, 376, 367, 388), (368, 214, 312, 369), (109, 114, 309, 380), (188, 187, 196), (373, 375, 372), (6, 137, 175), (232, 329, 362), (252, 292, 352), (43, 165, 89), (75, 390, 72), (389, 75, 281), (390, 80, 71), (389, 281, 280), (72, 390, 71), (286, 389, 280), (61, 62, 78), (270, 284, 271), (83, 85, 75), (83, 75, 290), (126, 127, 123), (316, 319, 315), (34, 35, 71), (245, 280, 246), (234, 331, 401, 398), (332, 402, 401, 331), (141, 333, 402, 396), (268, 291, 400, 399), (290, 400, 393, 83), (233, 268, 399, 398), (23, 391, 395, 139), (142, 139, 395, 397), (141, 396, 397, 143), (59, 392, 394, 87), (85, 83, 393, 394), (22, 391, 392, 59), (249, 248, 308), (107, 39, 108), (214, 213, 249), (39, 2, 40), (429, 416, 406, 419), (418, 404, 412, 421), (421, 412, 413, 423), (423, 413, 414, 425), (425, 414, 415, 427), (427, 415, 416, 429), (408, 428, 430, 407), (428, 427, 429, 430), (409, 426, 428, 408), (426, 425, 427, 428), (410, 424, 426, 409), (424, 423, 425, 426), (411, 422, 424, 410), (422, 421, 423, 424), (403, 417, 422, 411), (417, 418, 421, 422), (407, 430, 420, 405), (430, 429, 419, 420), (457, 444, 434, 447), (446, 432, 440, 449), (449, 440, 441, 451), (451, 441, 442, 453), (453, 442, 443, 455), (455, 443, 444, 457), (436, 456, 458, 435), (456, 455, 457, 458), (437, 454, 456, 436), (454, 453, 455, 456), (438, 452, 454, 437), (452, 451, 453, 454), (439, 450, 452, 438), (450, 449, 451, 452), (431, 445, 450, 439), (445, 446, 449, 450), (435, 458, 448, 433), (458, 457, 447, 448), (485, 472, 462, 475), (474, 460, 468, 477), (477, 468, 469, 479), (479, 469, 470, 481), (481, 470, 471, 483), (483, 471, 472, 485), (464, 484, 486, 463), (484, 483, 485, 486), (465, 482, 484, 464), (482, 481, 483, 484), (466, 480, 482, 465), (480, 479, 481, 482), (467, 478, 480, 466), (478, 477, 479, 480), (459, 473, 478, 467), (473, 474, 477, 478), (463, 486, 476, 461), (486, 485, 475, 476), (513, 500, 490, 503), (502, 488, 496, 505), (505, 496, 497, 507), (507, 497, 498, 509), (509, 498, 499, 511), (511, 499, 500, 513), (492, 512, 514, 491), (512, 511, 513, 514), (493, 510, 512, 492), (510, 509, 511, 512), (494, 508, 510, 493), (508, 507, 509, 510), (495, 506, 508, 494), (506, 505, 507, 508), (487, 501, 506, 495), (501, 502, 505, 506), (491, 514, 504, 489), (514, 513, 503, 504)])
me_sphere.polygons.foreach_set('use_smooth', [True] * 524)
me_sphere.polygons.foreach_set('material_index', [1, 0, 0, 0, 0, 0, 0, 0, 0, 0, 0, 0, 0, 0, 0, 0, 0, 0, 0, 2, 0, 0, 2, 0, 0, 1, 0, 0, 2, 0, 0, 0, 0, 1, 0, 0, 0, 0, 0, 0, 2, 0, 0, 2, 0, 0, 0, 0, 0, 2, 2, 2, 0, 0, 2, 0, 0, 0, 0, 0, 0, 0, 0, 0, 0, 0, 0, 0, 0, 0, 0, 0, 0, 0, 0, 0, 0, 0, 0, 0, 0, 0, 0, 0, 0, 0, 0, 0, 1, 1, 1, 1, 1, 1, 1, 1, 1, 1, 1, 0, 0, 0, 0, 2, 2, 2, 2, 0, 0, 0, 0, 0, 0, 0, 0, 0, 0, 0, 0, 0, 0, 0, 0, 0, 0, 0, 0, 0, 0, 0, 0, 0, 0, 0, 0, 0, 0, 0, 0, 0, 0, 0, 0, 0, 0, 0, 0, 0, 0, 0, 2, 2, 0, 0, 0, 0, 0, 0, 0, 0, 0, 0, 0, 0, 0, 0, 0, 0, 0, 0, 0, 0, 0, 0, 0, 1, 1, 1, 0, 0, 1, 0, 1, 0, 0, 0, 0, 0, 0, 0, 0, 1, 1, 0, 0, 1, 1, 1, 0, 0, 0, 1, 1, 0, 1, 0, 0, 1, 1, 0, 0, 1, 0, 0, 0, 0, 0, 0, 0, 0, 0, 0, 0, 0, 0, 0, 0, 2, 0, 0, 2, 0, 0, 1, 0, 0, 2, 0, 0, 0, 0, 1, 0, 0, 0, 0, 0, 0, 2, 0, 0, 2, 0, 0, 0, 0, 0, 2, 2, 2, 0, 0, 2, 0, 0, 0, 0, 0, 0, 0, 0, 0, 0, 0, 0, 0, 0, 0, 0, 0, 0, 0, 0, 0, 0, 0, 0, 0, 0, 0, 0, 0, 0, 0, 0, 0, 1, 1, 1, 1, 1, 1, 1, 1, 1, 1, 1, 0, 0, 0, 0, 2, 2, 2, 2, 0, 0, 0, 0, 0, 0, 0, 0, 0, 0, 0, 0, 0, 0, 0, 0, 0, 0, 0, 0, 0, 0, 0, 0, 0, 0, 0, 0, 0, 0, 0, 0, 0, 0, 0, 0, 0, 0, 0, 0, 0, 0, 0, 2, 2, 0, 0, 0, 0, 0, 0, 0, 0, 0, 0, 0, 0, 0, 0, 0, 0, 0, 0, 0, 0, 0, 0, 0, 1, 1, 1, 0, 0, 1, 0, 1, 0, 0, 0, 0, 0, 0, 0, 0, 1, 1, 0, 0, 1, 1, 1, 0, 0, 0, 1, 1, 0, 1, 0, 0, 1, 0, 0, 0, 0, 0, 0, 2, 2, 2, 2, 2, 2, 2, 2, 0, 0, 2, 2, 2, 2, 0, 0, 0, 0, 0, 0, 0, 0, 0, 0, 0, 0, 1, 1, 0, 1, 1, 1, 1, 1, 1, 1, 1, 1, 1, 1, 1, 1, 1, 1, 1, 1, 1, 1, 1, 1, 1, 1, 1, 1, 1, 1, 1, 1, 1, 1, 1, 1, 1, 1, 1, 1, 1, 1, 1, 1, 1, 1, 1, 1, 1, 1, 1, 1, 1, 1, 1, 1, 1, 1, 1, 1, 1, 1, 1, 1, 1, 1, 1, 1, 1, 1, 1, 1, 1, 1, 1, 1])
_uv = me_sphere.uv_layers.new(name='UVMap')
_uv.uv.foreach_set('vector', [0.0, 0.0, 0.0, 0.0, 0.0, 0.0, 0.0, 0.0, 0.0, 0.0, 0.0, 0.0, 0.0, 0.0, 0.0, 0.0, 0.0, 0.0, 0.0, 0.0, 0.0, 0.0, 0.0, 0.0, 0.0, 0.0, 0.0, 0.0, 0.0, 0.0, 0.0, 0.0, 0.0, 0.0, 0.0, 0.0, 0.0, 0.0, 0.0, 0.0, 0.0, 0.0, 0.0, 0.0, 0.0, 0.0, 0.0, 0.0, 0.0, 0.0, 0.0, 0.0, 0.0, 0.0, 0.0, 0.0, 0.0, 0.0, 0.0, 0.0, 0.0, 0.0, 0.0, 0.0, 0.0, 0.0, 0.0, 0.0, 0.0, 0.0, 0.0, 0.0, 0.0, 0.0, 0.0, 0.0, 0.0, 0.0, 0.0, 0.0, 0.0, 0.0, 0.0, 0.0, 0.0, 0.0, 0.0, 0.0, 0.0, 0.0, 0.0, 0.0, 0.0, 0.0, 0.0, 0.0, 0.0, 0.0, 0.0, 0.0, 0.0, 0.0, 0.0, 0.0, 0.0, 0.0, 0.0, 0.0, 0.0, 0.0, 0.0, 0.0, 0.0, 0.0, 0.0, 0.0, 0.0, 0.0, 0.0, 0.0, 0.0, 0.0, 0.0, 0.0, 0.0, 0.0, 0.0, 0.0, 0.0, 0.0, 0.0, 0.0, 0.0, 0.0, 0.0, 0.0, 0.0, 0.0, 0.0, 0.0, 0.0, 0.0, 0.0, 0.0, 0.0, 0.0, 0.0, 0.0, 0.0, 0.0, 0.0, 0.0, 0.0, 0.0, 0.0, 0.0, 0.0, 0.0, 0.0, 0.0, 0.0, 0.0, 0.0, 0.0, 0.0, 0.0, 0.0, 0.0, 0.0, 0.0, 0.0, 0.0, 0.0, 0.0, 0.0, 0.0, 0.0, 0.0, 0.0, 0.0, 0.0, 0.0, 0.0, 0.0, 0.0, 0.0, 0.0, 0.0, 0.0, 0.0, 0.0, 0.0, 0.0, 0.0, 0.0, 0.0, 0.0, 0.0, 0.0, 0.0, 0.0, 0.0, 0.0, 0.0, 0.0, 0.0, 0.0, 0.0, 0.0, 0.0, 0.0, 0.0, 0.0, 0.0, 0.0, 0.0, 0.0, 0.0, 0.0, 0.0, 0.0, 0.0, 0.0, 0.0, 0.0, 0.0, 0.0, 0.0, 0.0, 0.0, 0.0, 0.0, 0.0, 0.0, 0.0, 0.0, 0.0, 0.0, 0.0, 0.0, 0.0, 0.0, 0.0, 0.0, 0.0, 0.0, 0.0, 0.0, 0.0, 0.0, 0.0, 0.0, 0.0, 0.0, 0.0, 0.0, 0.0, 0.0, 0.0, 0.0, 0.0, 0.0, 0.0, 0.0, 0.0, 0.0, 0.0, 0.0, 0.0, 0.0, 0.0, 0.0, 0.0, 0.0, 0.0, 0.0, 0.0, 0.0, 0.0, 0.0, 0.0, 0.0, 0.0, 0.0, 0.0, 0.0, 0.0, 0.0, 0.0, 0.0, 0.0, 0.0, 0.0, 0.0, 0.0, 0.0, 0.0, 0.0, 0.0, 0.0, 0.0, 0.0, 0.0, 0.0, 0.0, 0.0, 0.0, 0.0, 0.0, 0.0, 0.0, 0.0, 0.0, 0.0, 0.0, 0.0, 0.0, 0.0, 0.0, 0.0, 0.0, 0.0, 0.0, 0.0, 0.0, 0.0, 0.0, 0.0, 0.0, 0.0, 0.0, 0.0, 0.0, 0.0, 0.0, 0.0, 0.0, 0.0, 0.0, 0.0, 0.0, 0.0, 0.0, 0.0, 0.0, 0.0, 0.0, 0.0, 0.0, 0.0, 0.0, 0.0, 0.0, 0.0, 0.0, 0.0, 0.0, 0.0, 0.0, 0.0, 0.0, 0.0, 0.0, 0.0, 0.0, 0.0, 0.0, 0.0, 0.0, 0.0, 0.0, 0.0, 0.0, 0.0, 0.0, 0.0, 0.0, 0.0, 0.0, 0.0, 0.0, 0.0, 0.0, 0.0, 0.0, 0.0, 0.0, 0.0, 0.0, 0.0, 0.0, 0.0, 0.0, 0.0, 0.0, 0.0, 0.0, 0.0, 0.0, 0.0, 0.0, 0.0, 0.0, 0.0, 0.0, 0.0, 0.0, 0.0, 0.0, 0.0, 0.0, 0.0, 0.0, 0.0, 0.0, 0.0, 0.0, 0.0, 0.0, 0.0, 0.0, 0.0, 0.0, 0.0, 0.0, 0.0, 0.0, 0.0, 0.0, 0.0, 0.0, 0.0, 0.0, 0.0, 0.0, 0.0, 0.0, 0.0, 0.0, 0.0, 0.0, 0.0, 0.0, 0.0, 0.0, 0.0, 0.0, 0.0, 0.0, 0.0, 0.0, 0.0, 0.0, 0.0, 0.0, 0.0, 0.0, 0.0, 0.0, 0.0, 0.0, 0.0, 0.0, 0.0, 0.0, 0.0, 0.0, 0.0, 0.0, 0.0, 0.0, 0.0, 0.0, 0.0, 0.0, 0.0, 0.0, 0.0, 0.0, 0.0, 0.0, 0.0, 0.0, 0.0, 0.0, 0.0, 0.0, 0.0, 0.0, 0.0, 0.0, 0.0, 0.0, 0.0, 0.0, 0.0, 0.0, 0.0, 0.0, 0.0, 0.0, 0.0, 0.0, 0.0, 0.0, 0.0, 0.0, 0.0, 0.0, 0.0, 0.0, 0.0, 0.0, 0.0, 0.0, 0.0, 0.0, 0.0, 0.0, 0.0, 0.0, 0.0, 0.0, 0.0, 0.0, 0.0, 0.0, 0.0, 0.0, 0.0, 0.0, 0.0, 0.0, 0.0, 0.0, 0.0, 0.0, 0.0, 0.0, 0.0, 0.0, 0.0, 0.0, 0.0, 0.0, 0.0, 0.0, 0.0, 0.0, 0.0, 0.0, 0.0, 0.0, 0.0, 0.0, 0.0, 0.0, 0.0, 0.0, 0.0, 0.0, 0.0, 0.0, 0.0, 0.0, 0.0, 0.0, 0.0, 0.0, 0.0, 0.0, 0.0, 0.0, 0.0, 0.0, 0.0, 0.0, 0.0, 0.0, 0.0, 0.0, 0.0, 0.0, 0.0, 0.0, 0.0, 0.0, 0.0, 0.0, 0.0, 0.0, 0.0, 0.0, 0.0, 0.0, 0.0, 0.0, 0.0, 0.0, 0.0, 0.0, 0.0, 0.0, 0.0, 0.0, 0.0, 0.0, 0.0, 0.0, 0.0, 0.0, 0.0, 0.0, 0.0, 0.0, 0.0, 0.0, 0.0, 0.0, 0.0, 0.0, 0.0, 0.0, 0.0, 0.0, 0.0, 0.0, 0.0, 0.0, 0.0, 0.0, 0.0, 0.0, 0.0, 0.0, 0.0, 0.0, 0.0, 0.0, 0.0, 0.0, 0.0, 0.0, 0.0, 0.0, 0.0, 0.0, 0.0, 0.0, 0.0, 0.0, 0.0, 0.0, 0.0, 0.0, 0.0, 0.0, 0.0, 0.0, 0.0, 0.0, 0.0, 0.0, 0.0, 0.0, 0.0, 0.0, 0.0, 0.0, 0.0, 0.0, 0.0, 0.0, 0.0, 0.0, 0.0, 0.0, 0.0, 0.0, 0.0, 0.0, 0.0, 0.0, 0.0, 0.0, 0.0, 0.0, 0.0, 0.0, 0.0, 0.0, 0.0, 0.0, 0.0, 0.0, 0.0, 0.0, 0.0, 0.0, 0.0, 0.0, 0.0, 0.0, 0.0, 0.0, 0.0, 0.0, 0.0, 0.0, 0.0, 0.0, 0.0, 0.0, 0.0, 0.0, 0.0, 0.0, 0.0, 0.0, 0.0, 0.0, 0.0, 0.0, 0.0, 0.0, 0.0, 0.0, 0.0, 0.0, 0.0, 0.0, 0.0, 0.0, 0.0, 0.0, 0.0, 0.0, 0.0, 0.0, 0.0, 0.0, 0.0, 0.0, 0.0, 0.0, 0.0, 0.0, 0.0, 0.0, 0.0, 0.0, 0.0, 0.0, 0.0, 0.0, 0.0, 0.0, 0.0, 0.0, 0.0, 0.0, 0.0, 0.0, 0.0, 0.0, 0.0, 0.0, 0.0, 0.0, 0.0, 0.0, 0.0, 0.0, 0.0, 0.0, 0.0, 0.0, 0.0, 0.0, 0.0, 0.0, 0.0, 0.0, 0.0, 0.0, 0.0, 0.0, 0.0, 0.0, 0.0, 0.0, 0.0, 0.0, 0.0, 0.0, 0.0, 0.0, 0.0, 0.0, 0.0, 0.0, 0.0, 0.0, 0.0, 0.0, 0.0, 0.0, 0.0, 0.0, 0.0, 0.0, 0.0, 0.0, 0.0, 0.0, 0.0, 0.0, 0.0, 0.0, 0.0, 0.0, 0.0, 0.0, 0.0, 0.0, 0.0, 0.0, 0.0, 0.0, 0.0, 0.0, 0.0, 0.0, 0.0, 0.0, 0.0, 0.0, 0.0, 0.0, 0.0, 0.0, 0.0, 0.0, 0.0, 0.0, 0.0, 0.0, 0.0, 0.0, 0.0, 0.0, 0.0, 0.0, 0.0, 0.0, 0.0, 0.0, 0.0, 0.0, 0.0, 0.0, 0.0, 0.0, 0.0, 0.0, 0.0, 0.0, 0.0, 0.0, 0.0, 0.0, 0.0, 0.0, 0.0, 0.0, 0.0, 0.0, 0.0, 0.0, 0.0, 0.0, 0.0, 0.0, 0.0, 0.0, 0.0, 0.0, 0.0, 0.0, 0.0, 0.0, 0.0, 0.0, 0.0, 0.0, 0.0, 0.0, 0.0, 0.0, 0.0, 0.0, 0.0, 0.0, 0.0, 0.0, 0.0, 0.0, 0.0, 0.0, 0.0, 0.0, 0.0, 0.0, 0.0, 0.0, 0.0, 0.0, 0.0, 0.0, 0.0, 0.0, 0.0, 0.0, 0.0, 0.0, 0.0, 0.0, 0.0, 0.0, 0.0, 0.0, 0.0, 0.0, 0.0, 0.0, 0.0, 0.0, 0.0, 0.0, 0.0, 0.0, 0.0, 0.0, 0.0, 0.0, 0.0, 0.0, 0.0, 0.0, 0.0, 0.0, 0.0, 0.0, 0.0, 0.0, 0.0, 0.0, 0.0, 0.0, 0.0, 0.0, 0.0, 0.0, 0.0, 0.0, 0.0, 0.0, 0.0, 0.0, 0.0, 0.0, 0.0, 0.0, 0.0, 0.0, 0.0, 0.0, 0.0, 0.0, 0.0, 0.0, 0.0, 0.0, 0.0, 0.0, 0.0, 0.0, 0.0, 0.0, 0.0, 0.0, 0.0, 0.0, 0.0, 0.0, 0.0, 0.0, 0.0, 0.0, 0.0, 0.0, 0.0, 0.0, 0.0, 0.0, 0.0, 0.0, 0.0, 0.0, 0.0, 0.0, 0.0, 0.0, 0.0, 0.0, 0.0, 0.0, 0.0, 0.0, 0.0, 0.0, 0.0, 0.0, 0.0, 0.0, 0.0, 0.0, 0.0, 0.0, 0.0, 0.0, 0.0, 0.0, 0.0, 0.0, 0.0, 0.0, 0.0, 0.0, 0.0, 0.0, 0.0, 0.0, 0.0, 0.0, 0.0, 0.0, 0.0, 0.0, 0.0, 0.0, 0.0, 0.0, 0.0, 0.0, 0.0, 0.0, 0.0, 0.0, 0.0, 0.0, 0.0, 0.0, 0.0, 0.0, 0.0, 0.0, 0.0, 0.0, 0.0, 0.0, 0.0, 0.0, 0.0, 0.0, 0.0, 0.0, 0.0, 0.0, 0.0, 0.0, 0.0, 0.0, 0.0, 0.0, 0.0, 0.0, 0.0, 0.0, 0.0, 0.0, 0.0, 0.0, 0.0, 0.0, 0.0, 0.0, 0.0, 0.0, 0.0, 0.0, 0.0, 0.0, 0.0, 0.0, 0.0, 0.0, 0.0, 0.0, 0.0, 0.0, 0.0, 0.0, 0.0, 0.0, 0.0, 0.0, 0.0, 0.0, 0.0, 0.0, 0.0, 0.0, 0.0, 0.0, 0.0, 0.0, 0.0, 0.0, 0.0, 0.0, 0.0, 0.0, 0.0, 0.0, 0.0, 0.0, 0.0, 0.0, 0.0, 0.0, 0.0, 0.0, 0.0, 0.0, 0.0, 0.0, 0.0, 0.0, 0.0, 0.0, 0.0, 0.0, 0.0, 0.0, 0.0, 0.0, 0.0, 0.0, 0.0, 0.0, 0.0, 0.0, 0.0, 0.0, 0.0, 0.0, 0.0, 0.0, 0.0, 0.0, 0.0, 0.0, 0.0, 0.0, 0.0, 0.0, 0.0, 0.0, 0.0, 0.0, 0.0, 0.0, 0.0, 0.0, 0.0, 0.0, 0.0, 0.0, 0.0, 0.0, 0.0, 0.0, 0.0, 0.0, 0.0, 0.0, 0.0, 0.0, 0.0, 0.0, 0.0, 0.0, 0.0, 0.0, 0.0, 0.0, 0.0, 0.0, 0.0, 0.0, 0.0, 0.0, 0.0, 0.0, 0.0, 0.0, 0.0, 0.0, 0.0, 0.0, 0.0, 0.0, 0.0, 0.0, 0.0, 0.0, 0.0, 0.0, 0.0, 0.0, 0.0, 0.0, 0.0, 0.0, 0.0, 0.0, 0.0, 0.0, 0.0, 0.0, 0.0, 0.0, 0.0, 0.0, 0.0, 0.0, 0.0, 0.0, 0.0, 0.0, 0.0, 0.0, 0.0, 0.0, 0.0, 0.0, 0.0, 0.0, 0.0, 0.0, 0.0, 0.0, 0.0, 0.0, 0.0, 0.0, 0.0, 0.0, 0.0, 0.0, 0.0, 0.0, 0.0, 0.0, 0.0, 0.0, 0.0, 0.0, 0.0, 0.0, 0.0, 0.0, 0.0, 0.0, 0.0, 0.0, 0.0, 0.0, 0.0, 0.0, 0.0, 0.0, 0.0, 0.0, 0.0, 0.0, 0.0, 0.0, 0.0, 0.0, 0.0, 0.0, 0.0, 0.0, 0.0, 0.0, 0.0, 0.0, 0.0, 0.0, 0.0, 0.0, 0.0, 0.0, 0.0, 0.0, 0.0, 0.0, 0.0, 0.0, 0.0, 0.0, 0.0, 0.0, 0.0, 0.0, 0.0, 0.0, 0.0, 0.0, 0.0, 0.0, 0.0, 0.0, 0.0, 0.0, 0.0, 0.0, 0.0, 0.0, 0.0, 0.0, 0.0, 0.0, 0.0, 0.0, 0.0, 0.0, 0.0, 0.0, 0.0, 0.0, 0.0, 0.0, 0.0, 0.0, 0.0, 0.0, 0.0, 0.0, 0.0, 0.0, 0.0, 0.0, 0.0, 0.0, 0.0, 0.0, 0.0, 0.0, 0.0, 0.0, 0.0, 0.0, 0.0, 0.0, 0.0, 0.0, 0.0, 0.0, 0.0, 0.0, 0.0, 0.0, 0.0, 0.0, 0.0, 0.0, 0.0, 0.0, 0.0, 0.0, 0.0, 0.0, 0.0, 0.0, 0.0, 0.0, 0.0, 0.0, 0.0, 0.0, 0.0, 0.0, 0.0, 0.0, 0.0, 0.0, 0.0, 0.0, 0.0, 0.0, 0.0, 0.0, 0.0, 0.0, 0.0, 0.0, 0.0, 0.0, 0.0, 0.0, 0.0, 0.0, 0.0, 0.0, 0.0, 0.0, 0.0, 0.0, 0.0, 0.0, 0.0, 0.0, 0.0, 0.0, 0.0, 0.0, 0.0, 0.0, 0.0, 0.0, 0.0, 0.0, 0.0, 0.0, 0.0, 0.0, 0.0, 0.0, 0.0, 0.0, 0.0, 0.0, 0.0, 0.0, 0.0, 0.0, 0.0, 0.0, 0.0, 0.0, 0.0, 0.0, 0.0, 0.0, 0.0, 0.0, 0.0, 0.0, 0.0, 0.0, 0.0, 0.0, 0.0, 0.0, 0.0, 0.0, 0.0, 0.0, 0.0, 0.0, 0.0, 0.0, 0.0, 0.0, 0.0, 0.0, 0.0, 0.0, 0.0, 0.0, 0.0, 0.0, 0.0, 0.0, 0.0, 0.0, 0.0, 0.0, 0.0, 0.0, 0.0, 0.0, 0.0, 0.0, 0.0, 0.0, 0.0, 0.0, 0.0, 0.0, 0.0, 0.0, 0.0, 0.0, 0.0, 0.0, 0.0, 0.0, 0.0, 0.0, 0.0, 0.0, 0.0, 0.0, 0.0, 0.0, 0.0, 0.0, 0.0, 0.0, 0.0, 0.0, 0.0, 0.0, 0.0, 0.0, 0.0, 0.0, 0.0, 0.0, 0.0, 0.0, 0.0, 0.0, 0.0, 0.0, 0.0, 0.0, 0.0, 0.0, 0.0, 0.0, 0.0, 0.0, 0.0, 0.0, 0.0, 0.0, 0.0, 0.0, 0.0, 0.0, 0.0, 0.0, 0.0, 0.0, 0.0, 0.0, 0.0, 0.0, 0.0, 0.0, 0.0, 0.0, 0.0, 0.0, 0.0, 0.0, 0.0, 0.0, 0.0, 0.0, 0.0, 0.0, 0.0, 0.0, 0.0, 0.0, 0.0, 0.0, 0.0, 0.0, 0.0, 0.0, 0.0, 0.0, 0.0, 0.0, 0.0, 0.0, 0.0, 0.0, 0.0, 0.0, 0.0, 0.0, 0.0, 0.0, 0.0, 0.0, 0.0, 0.0, 0.0, 0.0, 0.0, 0.0, 0.0, 0.0, 0.0, 0.0, 0.0, 0.0, 0.0, 0.0, 0.0, 0.0, 0.0, 0.0, 0.0, 0.0, 0.0, 0.0, 0.0, 0.0, 0.0, 0.0, 0.0, 0.0, 0.0, 0.0, 0.0, 0.0, 0.0, 0.0, 0.0, 0.0, 0.0, 0.0, 0.0, 0.0, 0.0, 0.0, 0.0, 0.0, 0.0, 0.0, 0.0, 0.0, 0.0, 0.0, 0.0, 0.0, 0.0, 0.0, 0.0, 0.0, 0.0, 0.0, 0.0, 0.0, 0.0, 0.0, 0.0, 0.0, 0.0, 0.0, 0.0, 0.0, 0.0, 0.0, 0.0, 0.0, 0.0, 0.0, 0.0, 0.0, 0.0, 0.0, 0.0, 0.0, 0.0, 0.0, 0.0, 0.0, 0.0, 0.0, 0.0, 0.0, 0.0, 0.0, 0.0, 0.0, 0.0, 0.0, 0.0, 0.0, 0.0, 0.0, 0.0, 0.0, 0.0, 0.0, 0.0, 0.0, 0.0, 0.0, 0.0, 0.0, 0.0, 0.0, 0.0, 0.0, 0.0, 0.0, 0.0, 0.0, 0.0, 0.0, 0.0, 0.0, 0.0, 0.0, 0.0, 0.0, 0.0, 0.0, 0.0, 0.0, 0.0, 0.0, 0.0, 0.0, 0.0, 0.0, 0.0, 0.0, 0.0, 0.0, 0.0, 0.0, 0.0, 0.0, 0.0, 0.0, 0.0, 0.0, 0.0, 0.0, 0.0, 0.0, 0.0, 0.0, 0.0, 0.0, 0.0, 0.0, 0.0, 0.0, 0.0, 0.0, 0.0, 0.0, 0.0, 0.0, 0.0, 0.0, 0.0, 0.0, 0.0, 0.0, 0.0, 0.0, 0.0, 0.0, 0.0, 0.0, 0.0, 0.0, 0.0, 0.0, 0.0, 0.0, 0.0, 0.0, 0.0, 0.0, 0.0, 0.0, 0.0, 0.0, 0.0, 0.0, 0.0, 0.0, 0.0, 0.0, 0.0, 0.0, 0.0, 0.0, 0.0, 0.0, 0.0, 0.0, 0.0, 0.0, 0.0, 0.0, 0.0, 0.0, 0.0, 0.0, 0.0, 0.0, 0.0, 0.0, 0.0, 0.0, 0.0, 0.0, 0.0, 0.0, 0.0, 0.0, 0.0, 0.0, 0.0, 0.0, 0.0, 0.0, 0.0, 0.0, 0.0, 0.0, 0.0, 0.0, 0.0, 0.0, 0.0, 0.0, 0.0, 0.0, 0.0, 0.0, 0.0, 0.0, 0.0, 0.0, 0.0, 0.0, 0.0, 0.0, 0.0, 0.0, 0.0, 0.0, 0.0, 0.0, 0.0, 0.0, 0.0, 0.0, 0.0, 0.0, 0.0, 0.0, 0.0, 0.0, 0.0, 0.0, 0.0, 0.0, 0.0, 0.0, 0.0, 0.0, 0.0, 0.0, 0.0, 0.0, 0.0, 0.0, 0.0, 0.0, 0.0, 0.0, 0.0, 0.0, 0.0, 0.0, 0.0, 0.0, 0.0, 0.0, 0.0, 0.0, 0.0, 0.0, 0.0, 0.0, 0.0, 0.0, 0.0, 0.0, 0.0, 0.0, 0.0, 0.0, 0.0, 0.0, 0.0, 0.0, 0.0, 0.0, 0.0, 0.0, 0.0, 0.0, 0.0, 0.0, 0.0, 0.0, 0.0, 0.0, 0.0, 0.0, 0.0, 0.0, 0.0, 0.0, 0.0, 0.0, 0.0, 0.0, 0.0, 0.0, 0.0, 0.0, 0.0, 0.0, 0.0, 0.0, 0.0, 0.0, 0.0, 0.0, 0.0, 0.0, 0.0, 0.0, 0.0, 0.0, 0.0, 0.0, 0.0, 0.0, 0.0, 0.0, 0.0, 0.0, 0.0, 0.0, 0.0, 0.0, 0.0, 0.0, 0.0, 0.0, 0.0, 0.0, 0.0, 0.0, 0.0, 0.0, 0.0, 0.0, 0.0, 0.0, 0.0, 0.0, 0.0, 0.0, 0.0, 0.0, 0.0, 0.0, 0.0, 0.0, 0.0, 0.0, 0.0, 0.0, 0.0, 0.0, 0.0, 0.0, 0.0, 0.0, 0.0, 0.0, 0.0, 0.0, 0.0, 0.0, 0.0, 0.0, 0.0, 0.0, 0.0, 0.0, 0.0, 0.0, 0.0, 0.0, 0.0, 0.0, 0.0, 0.0, 0.0, 0.0, 0.0, 0.0, 0.0, 0.0, 0.0, 0.0, 0.0, 0.0, 0.0, 0.0, 0.0, 0.0, 0.0, 0.0, 0.0, 0.0, 0.0, 0.0, 0.0, 0.0, 0.0, 0.0, 0.0, 0.0, 0.0, 0.0, 0.0, 0.0, 0.0, 0.0, 0.0, 0.0, 0.0, 0.0, 0.0, 0.0, 0.0, 0.0, 0.0, 0.0, 0.0, 0.0, 0.0, 0.0, 0.0, 0.0, 0.0, 0.0, 0.0, 0.0, 0.0, 0.0, 0.0, 0.0, 0.0, 0.0, 0.0, 0.0, 0.0, 0.0, 0.0, 0.0, 0.0, 0.0, 0.0, 0.0, 0.0, 0.0, 0.0, 0.0, 0.0, 0.0, 0.0, 0.0, 0.0, 0.0, 0.0, 0.0, 0.0, 0.0, 0.0, 0.0, 0.0, 0.0, 0.0, 0.0, 0.0, 0.0, 0.0, 0.0, 0.0, 0.0, 0.0, 0.0, 0.0, 0.0, 0.0, 0.0, 0.0, 0.0, 0.0, 0.0, 0.0, 0.0, 0.0, 0.0, 0.0, 0.0, 0.0, 0.0, 0.0, 0.0, 0.0, 0.0, 0.0, 0.0, 0.0, 0.0, 0.0, 0.0, 0.0, 0.0, 0.0, 0.0, 0.0, 0.0, 0.0, 0.0, 0.0, 0.0, 0.0, 0.0, 0.0, 0.0, 0.0, 0.0, 0.0, 0.0, 0.0, 0.0, 0.0, 0.0, 0.0, 0.0, 0.0, 0.0, 0.0, 0.0, 0.0, 0.0, 0.0, 0.0, 0.0, 0.0, 0.0, 0.0, 0.0, 0.0, 0.0, 0.0, 0.0, 0.0, 0.0, 0.0, 0.0, 0.0, 0.0, 0.0, 0.0, 0.0, 0.0, 0.0, 0.0, 0.0, 0.0, 0.0, 0.0, 0.0, 0.0, 0.0, 0.0, 0.0, 0.0, 0.0, 0.0, 0.0, 0.0, 0.0, 0.0, 0.0, 0.0, 0.0, 0.0, 0.0, 0.0, 0.0, 0.0, 0.0, 0.0, 0.0, 0.0, 0.0, 0.0, 0.0, 0.0, 0.0, 0.0, 0.0, 0.0, 0.0, 0.0, 0.0, 0.0, 0.0, 0.0, 0.0, 0.0, 0.0, 0.0, 0.0, 0.0, 0.0, 0.0, 0.0, 0.0, 0.0, 0.0, 0.0, 0.0, 0.0, 0.0, 0.0, 0.0, 0.0, 0.0, 0.0, 0.0, 0.0, 0.0, 0.0, 0.0, 0.0, 0.0, 0.0, 0.0, 0.0, 0.0, 0.0, 0.0, 0.0, 0.0, 0.0, 0.0, 0.0, 0.0, 0.0, 0.0, 0.0, 0.0, 0.0, 0.0, 0.0, 0.0, 0.0, 0.0, 0.0, 0.0, 0.0, 0.0, 0.0, 0.0, 0.0, 0.0, 0.0, 0.0, 0.0, 0.0, 0.0, 0.0, 0.0, 0.0, 0.0, 0.0, 0.0, 0.0, 0.0, 0.0, 0.0, 0.0, 0.0, 0.0, 0.0, 0.0, 0.0, 0.0, 0.0, 0.0, 0.0, 0.0, 0.0, 0.0, 0.0, 0.0, 0.0, 0.0, 0.0, 0.0, 0.0, 0.0, 0.0, 0.0, 0.0, 0.0, 0.0, 0.0, 0.0, 0.0, 0.0, 0.0, 0.0, 0.0, 0.0, 0.0, 0.0, 0.0, 0.0, 0.0, 0.0, 0.0, 0.0, 0.0, 0.0, 0.0, 0.0, 0.0, 0.0, 0.0, 0.0, 0.0, 0.0, 0.0, 0.0, 0.0, 0.0, 0.0, 0.0, 0.0, 0.0, 0.0, 0.0, 0.0, 0.0, 0.0, 0.0, 0.0, 0.0, 0.0, 0.0, 0.0, 0.0, 0.0, 0.0, 0.0, 0.0, 0.0, 0.0, 0.0, 0.0, 0.0, 0.0, 0.0, 0.0, 0.0, 0.0, 0.0, 0.0, 0.0, 0.0, 0.0, 0.0, 0.0, 0.0, 0.0, 0.0, 0.0, 0.0, 0.0, 0.0, 0.0, 0.0, 0.0, 0.0, 0.0, 0.0, 0.0, 0.0, 0.0, 0.0, 0.0, 0.0, 0.0, 0.0, 0.0, 0.0, 0.0, 0.0, 0.0, 0.0, 0.0, 0.0, 0.0, 0.0, 0.0, 0.0, 0.0, 0.0, 0.0, 0.0, 0.0, 0.0, 0.0, 0.0, 0.0, 0.0, 0.0, 0.0, 0.0, 0.0, 0.0, 0.0, 0.0, 0.0, 0.0, 0.0, 0.0, 0.0, 0.0, 0.0, 0.0, 0.0, 0.0, 0.0, 0.0, 0.0, 0.0, 0.0, 0.0, 0.0, 0.0, 0.0, 0.0, 0.0, 0.0, 0.0, 0.0, 0.0, 0.0, 0.0, 0.0, 0.0, 0.0, 0.0, 0.0, 0.0, 0.0, 0.0, 0.0, 0.0, 0.0, 0.0, 0.0, 0.0, 0.0, 0.0, 0.0, 0.0, 0.0, 0.0, 0.0, 0.0, 0.0, 0.0, 0.0, 0.0, 0.0, 0.0, 0.0, 0.0, 0.0, 0.0, 0.0, 0.0, 0.0, 0.0, 0.0, 0.0, 0.0, 0.0, 0.0, 0.0, 0.0, 0.0, 0.0, 0.0, 0.0, 0.0, 0.0, 0.0, 0.0, 0.0, 0.0, 0.0, 0.0, 0.0, 0.0, 0.0, 0.0, 0.0, 0.0, 0.0, 0.0, 0.0, 0.0, 0.0, 0.0, 0.0, 0.0, 0.0, 0.0, 0.0, 0.0, 0.0, 0.0, 0.0, 0.0, 0.0, 0.0, 0.0, 0.0, 0.0, 0.0, 0.0, 0.0, 0.0, 0.0, 0.0, 0.0, 0.0, 0.0, 0.0, 0.0, 0.0, 0.0, 0.0, 0.0, 0.0, 0.0, 0.0, 0.0, 0.0, 0.0, 0.0, 0.0, 0.0, 0.0, 0.0, 0.0, 0.0, 0.0, 0.0, 0.0, 0.0, 0.0, 0.0, 0.0, 0.0, 0.0, 0.0, 0.0, 0.0, 0.0, 0.0, 0.0, 0.0, 0.0, 0.0, 0.0, 0.0, 0.0, 0.0, 0.0, 0.0, 0.0, 0.0, 0.0, 0.0, 0.0, 0.0, 0.0, 0.0, 0.0, 0.0, 0.0, 0.0, 0.0, 0.0, 0.0, 0.0, 0.0, 0.0, 0.0, 0.0, 0.0, 0.0, 0.0, 0.0, 0.0, 0.0, 0.0, 0.0, 0.0, 0.0, 0.0, 0.0, 0.0, 0.0, 0.0, 0.0, 0.0, 0.0, 0.0, 0.0, 0.0, 0.0, 0.0, 0.0, 0.0, 0.0, 0.0, 0.0, 0.0, 0.0, 0.0, 0.0, 0.0, 0.0, 0.0, 0.0, 0.0, 0.0, 0.0, 0.0, 0.0, 0.0, 0.0, 0.0, 0.0, 0.0, 0.0, 0.0, 0.0, 0.0, 0.0, 0.0, 0.0, 0.0, 0.0, 0.0, 0.0, 0.0, 0.0, 0.0, 0.0, 0.0, 0.0, 0.0, 0.0, 0.0, 0.0, 0.0, 0.0, 0.0, 0.0, 0.0, 0.0, 0.0, 0.0, 0.0, 0.0, 0.0, 0.0, 0.0, 0.0, 0.0, 0.0, 0.0, 0.0, 0.0, 0.0, 0.0, 0.0, 0.0, 0.0, 0.0, 0.0, 0.0, 0.0, 0.0, 0.0, 0.0, 0.0, 0.0, 0.0, 0.0, 0.0, 0.0, 0.0, 0.0, 0.0, 0.0, 0.0, 0.0, 0.0, 0.0, 0.0, 0.0, 0.0, 0.0, 0.0, 0.0, 0.0, 0.0, 0.0, 0.0, 0.0, 0.0, 0.0, 0.0, 0.0, 0.0, 0.0, 0.0, 0.0, 0.0, 0.0, 0.0, 0.0, 0.0, 0.0, 0.0, 0.0, 0.0, 0.0, 0.0, 0.0, 0.0, 0.0, 0.0, 0.0, 0.0, 0.0, 0.0, 0.0, 0.0, 0.0, 0.0, 0.0, 0.0, 0.0, 0.0, 0.0, 0.0, 0.0, 0.0, 0.0, 0.0, 0.0, 0.0, 0.0, 0.0, 0.0, 0.0, 0.0, 0.0, 0.0, 0.0, 0.0, 0.0, 0.0, 0.0, 0.0, 0.0, 0.0, 0.0, 0.0, 0.0, 0.0, 0.0, 0.0, 0.0, 0.0, 0.0, 0.0, 0.0, 0.0, 0.0, 0.0, 0.0, 0.0, 0.0, 0.0, 0.0, 0.0, 0.0, 0.0, 0.0, 0.0, 0.0, 0.0, 0.0, 0.0, 0.0, 0.0, 0.0, 0.0, 0.0, 0.0, 0.0, 0.0, 0.0, 0.0, 0.0, 0.0, 0.0, 0.0, 0.0, 0.0, 0.0, 0.0, 0.0, 0.0, 0.0, 0.0, 0.0, 0.0, 0.0, 0.0, 0.0, 0.0, 0.0, 0.0, 0.0, 0.0, 0.0, 0.0, 0.0, 0.0, 0.0, 0.0, 0.0, 0.0, 0.0, 0.0, 0.0, 0.0, 0.0, 0.0, 0.0, 0.0, 0.0, 0.0, 0.0, 0.0, 0.0, 0.0, 0.0, 0.0, 0.0, 0.0, 0.0, 0.0, 0.0, 0.0, 0.0, 0.0, 0.0, 0.0, 0.0, 0.0, 0.0, 0.0, 0.0, 0.0, 0.0, 0.0, 0.0, 0.0, 0.0, 0.0, 0.0, 0.0, 0.0, 0.0, 0.0, 0.0, 0.0, 0.0, 0.0, 0.0, 0.0, 0.0, 0.0, 0.0, 0.0, 0.0, 0.0, 0.0, 0.0, 0.0, 0.0, 0.0, 0.0, 0.0, 0.0, 0.0, 0.0, 0.0, 0.0, 0.0, 0.0, 0.0, 0.0, 0.0, 0.0, 0.0, 0.0, 0.0, 0.0, 0.0, 0.0, 0.0, 0.0, 0.0, 0.0, 0.0, 0.0, 0.0, 0.0, 0.0, 0.0, 0.0, 0.0, 0.0, 0.0, 0.0, 0.0, 0.0, 0.0, 0.0, 0.0, 0.0, 0.0, 0.0, 0.0, 0.0, 0.0, 0.0, 0.0, 0.0, 0.0, 0.0, 0.0, 0.0, 0.0, 0.0, 0.0, 0.0, 0.0, 0.0, 0.0, 0.0, 0.0, 0.0, 0.0, 0.0, 0.0, 0.0, 0.0, 0.0, 0.0, 0.0, 0.0, 0.0, 0.0, 0.0, 0.0, 0.0, 0.0, 0.0, 0.0, 0.0, 0.0, 0.0, 0.0, 0.0, 0.0, 0.0, 0.0, 0.0, 0.0, 0.0, 0.0, 0.0, 0.0, 0.0, 0.0, 0.0, 0.0, 0.0, 0.0, 0.0, 0.0, 0.0, 0.0, 0.0, 0.0, 0.0, 0.0, 0.0, 0.0, 0.0, 0.0, 0.0, 0.0, 0.0, 0.0, 0.0, 0.0, 0.0, 0.0, 0.0, 0.0, 0.0, 0.0, 0.0, 0.0, 0.0, 0.0, 0.0, 0.0, 0.0, 0.0, 0.0, 0.0, 0.0, 0.0, 0.0, 0.0, 0.0, 0.0, 0.0, 0.0, 0.0, 0.0, 0.0, 0.0, 0.0, 0.0, 0.0, 0.0, 0.0, 0.0, 0.0, 0.0, 0.0, 0.0, 0.0, 0.0, 0.0, 0.0, 0.0, 0.0, 0.0, 0.0, 0.0, 0.0, 0.0, 0.0, 0.0, 0.0, 0.0, 0.0, 0.0, 0.0, 0.0, 0.0, 0.0, 0.0, 0.0, 0.0, 0.0, 0.0, 0.0, 0.0, 0.0, 0.0, 0.0, 0.0, 0.0, 0.0, 0.0, 0.0, 0.0, 0.0, 0.0, 0.0, 0.0, 0.0, 0.0, 0.0, 0.0, 0.0, 0.0, 0.0, 0.0, 0.0, 0.0, 0.0, 0.0, 0.0, 0.0, 0.0, 0.0, 0.0, 0.0, 0.0, 0.0, 0.0, 0.0, 0.0, 0.0, 0.0, 0.0, 0.0, 0.0, 0.0, 0.0, 0.0, 0.0, 0.0, 0.0, 0.0, 0.0, 0.0, 0.0, 0.0, 0.0, 0.0, 0.0, 0.0, 0.0, 0.0, 0.0, 0.0, 0.0, 0.0, 0.0, 0.0, 0.0, 0.0, 0.0, 0.0, 0.0, 0.0, 0.0, 0.0, 0.0, 0.0, 0.0, 0.0, 0.0, 0.0, 0.0, 0.0, 0.0, 0.0, 0.0, 0.0, 0.0, 0.0, 0.0, 0.0, 0.0, 0.0, 0.0, 0.0, 0.0, 0.0, 0.0, 0.0, 0.0, 0.0, 0.0, 0.0, 0.0, 0.0, 0.0, 0.0, 0.0, 0.0, 0.0, 0.0, 0.0, 0.0, 0.0, 0.0, 0.0, 0.0, 0.0, 0.0, 0.0, 0.0, 0.0, 0.0, 0.0, 0.0, 0.0, 0.0, 0.0, 0.0, 0.0, 0.0, 0.0, 0.0, 0.0, 0.0, 0.0, 0.0, 0.0, 0.0, 0.0, 0.0, 0.0, 0.0, 0.0, 0.0, 0.0, 0.0, 0.0, 0.0, 0.0, 0.0, 0.0, 0.0, 0.0, 0.0, 0.0, 0.0, 0.0, 0.0, 0.0, 0.0, 0.0, 0.0, 0.0, 0.0, 0.0, 0.0, 0.0, 0.0, 0.0, 0.0, 0.0, 0.0, 0.0, 0.0, 0.0, 0.0, 0.0, 0.0, 0.0, 0.0, 0.0, 0.0, 0.0, 0.0, 0.0, 0.0, 0.0, 0.0, 0.0, 0.0, 0.0, 0.0, 0.0, 0.0, 0.0, 0.0, 0.0, 0.0, 0.0, 0.0, 0.0, 0.0, 0.0, 0.0, 0.0, 0.0, 0.0, 0.0, 0.0, 0.0, 0.0, 0.0, 0.0, 0.0, 0.0, 0.0, 0.0, 0.0, 0.0, 0.0, 0.0, 0.0, 0.0, 0.0, 0.0, 0.0, 0.0, 0.0, 0.0, 0.0, 0.0, 0.0, 0.0, 0.0, 0.0, 0.0, 0.0, 0.0, 0.0, 0.0, 0.0, 0.0, 0.0, 0.0, 0.0, 0.0, 0.0, 0.0, 0.0, 0.0, 0.0, 0.0, 0.0, 0.0, 0.0, 0.0, 0.0, 0.0, 0.0, 0.0, 0.0, 0.0, 0.0, 0.0, 0.0, 0.0, 0.0, 0.0, 0.0, 0.0, 0.0, 0.0, 0.0, 0.0, 0.0, 0.0, 0.0, 0.6667, 0.8255, 1.0, 0.8255, 1.0, 1.0, 0.6667, 1.0, 0.6667, 0.0, 1.0, 0.0, 1.0, 0.1588, 0.6667, 0.1588, 0.6667, 0.1588, 1.0, 0.1588, 1.0, 0.3255, 0.6667, 0.3255, 0.6667, 0.3255, 1.0, 0.3255, 1.0, 0.4922, 0.6667, 0.4922, 0.6667, 0.4922, 1.0, 0.4922, 1.0, 0.6588, 0.6667, 0.6588, 0.6667, 0.6588, 1.0, 0.6588, 1.0, 0.8255, 0.6667, 0.8255, 0.0, 0.6588, 0.3333, 0.6588, 0.3333, 0.8255, 0.0, 0.8255, 0.3333, 0.6588, 0.6667, 0.6588, 0.6667, 0.8255, 0.3333, 0.8255, 0.0, 0.4922, 0.3333, 0.4922, 0.3333, 0.6588, 0.0, 0.6588, 0.3333, 0.4922, 0.6667, 0.4922, 0.6667, 0.6588, 0.3333, 0.6588, 0.0, 0.3255, 0.3333, 0.3255, 0.3333, 0.4922, 0.0, 0.4922, 0.3333, 0.3255, 0.6667, 0.3255, 0.6667, 0.4922, 0.3333, 0.4922, 0.0, 0.1588, 0.3333, 0.1588, 0.3333, 0.3255, 0.0, 0.3255, 0.3333, 0.1588, 0.6667, 0.1588, 0.6667, 0.3255, 0.3333, 0.3255, 0.0, 0.0, 0.3333, 0.0, 0.3333, 0.1588, 0.0, 0.1588, 0.3333, 0.0, 0.6667, 0.0, 0.6667, 0.1588, 0.3333, 0.1588, 0.0, 0.8255, 0.3333, 0.8255, 0.3333, 1.0, 0.0, 1.0, 0.3333, 0.8255, 0.6667, 0.8255, 0.6667, 1.0, 0.3333, 1.0, 0.6667, 0.8255, 1.0, 0.8255, 1.0, 1.0, 0.6667, 1.0, 0.6667, 0.0, 1.0, 0.0, 1.0, 0.1588, 0.6667, 0.1588, 0.6667, 0.1588, 1.0, 0.1588, 1.0, 0.3255, 0.6667, 0.3255, 0.6667, 0.3255, 1.0, 0.3255, 1.0, 0.4922, 0.6667, 0.4922, 0.6667, 0.4922, 1.0, 0.4922, 1.0, 0.6588, 0.6667, 0.6588, 0.6667, 0.6588, 1.0, 0.6588, 1.0, 0.8255, 0.6667, 0.8255, 0.0, 0.6588, 0.3333, 0.6588, 0.3333, 0.8255, 0.0, 0.8255, 0.3333, 0.6588, 0.6667, 0.6588, 0.6667, 0.8255, 0.3333, 0.8255, 0.0, 0.4922, 0.3333, 0.4922, 0.3333, 0.6588, 0.0, 0.6588, 0.3333, 0.4922, 0.6667, 0.4922, 0.6667, 0.6588, 0.3333, 0.6588, 0.0, 0.3255, 0.3333, 0.3255, 0.3333, 0.4922, 0.0, 0.4922, 0.3333, 0.3255, 0.6667, 0.3255, 0.6667, 0.4922, 0.3333, 0.4922, 0.0, 0.1588, 0.3333, 0.1588, 0.3333, 0.3255, 0.0, 0.3255, 0.3333, 0.1588, 0.6667, 0.1588, 0.6667, 0.3255, 0.3333, 0.3255, 0.0, 0.0, 0.3333, 0.0, 0.3333, 0.1588, 0.0, 0.1588, 0.3333, 0.0, 0.6667, 0.0, 0.6667, 0.1588, 0.3333, 0.1588, 0.0, 0.8255, 0.3333, 0.8255, 0.3333, 1.0, 0.0, 1.0, 0.3333, 0.8255, 0.6667, 0.8255, 0.6667, 1.0, 0.3333, 1.0, 0.6667, 0.8255, 1.0, 0.8255, 1.0, 1.0, 0.6667, 1.0, 0.6667, 0.0, 1.0, 0.0, 1.0, 0.1588, 0.6667, 0.1588, 0.6667, 0.1588, 1.0, 0.1588, 1.0, 0.3255, 0.6667, 0.3255, 0.6667, 0.3255, 1.0, 0.3255, 1.0, 0.4922, 0.6667, 0.4922, 0.6667, 0.4922, 1.0, 0.4922, 1.0, 0.6588, 0.6667, 0.6588, 0.6667, 0.6588, 1.0, 0.6588, 1.0, 0.8255, 0.6667, 0.8255, 0.0, 0.6588, 0.3333, 0.6588, 0.3333, 0.8255, 0.0, 0.8255, 0.3333, 0.6588, 0.6667, 0.6588, 0.6667, 0.8255, 0.3333, 0.8255, 0.0, 0.4922, 0.3333, 0.4922, 0.3333, 0.6588, 0.0, 0.6588, 0.3333, 0.4922, 0.6667, 0.4922, 0.6667, 0.6588, 0.3333, 0.6588, 0.0, 0.3255, 0.3333, 0.3255, 0.3333, 0.4922, 0.0, 0.4922, 0.3333, 0.3255, 0.6667, 0.3255, 0.6667, 0.4922, 0.3333, 0.4922, 0.0, 0.1588, 0.3333, 0.1588, 0.3333, 0.3255, 0.0, 0.3255, 0.3333, 0.1588, 0.6667, 0.1588, 0.6667, 0.3255, 0.3333, 0.3255, 0.0, 0.0, 0.3333, 0.0, 0.3333, 0.1588, 0.0, 0.1588, 0.3333, 0.0, 0.6667, 0.0, 0.6667, 0.1588, 0.3333, 0.1588, 0.0, 0.8255, 0.3333, 0.8255, 0.3333, 1.0, 0.0, 1.0, 0.3333, 0.8255, 0.6667, 0.8255, 0.6667, 1.0, 0.3333, 1.0, 0.6667, 0.8255, 1.0, 0.8255, 1.0, 1.0, 0.6667, 1.0, 0.6667, 0.0, 1.0, 0.0, 1.0, 0.1588, 0.6667, 0.1588, 0.6667, 0.1588, 1.0, 0.1588, 1.0, 0.3255, 0.6667, 0.3255, 0.6667, 0.3255, 1.0, 0.3255, 1.0, 0.4922, 0.6667, 0.4922, 0.6667, 0.4922, 1.0, 0.4922, 1.0, 0.6588, 0.6667, 0.6588, 0.6667, 0.6588, 1.0, 0.6588, 1.0, 0.8255, 0.6667, 0.8255, 0.0, 0.6588, 0.3333, 0.6588, 0.3333, 0.8255, 0.0, 0.8255, 0.3333, 0.6588, 0.6667, 0.6588, 0.6667, 0.8255, 0.3333, 0.8255, 0.0, 0.4922, 0.3333, 0.4922, 0.3333, 0.6588, 0.0, 0.6588, 0.3333, 0.4922, 0.6667, 0.4922, 0.6667, 0.6588, 0.3333, 0.6588, 0.0, 0.3255, 0.3333, 0.3255, 0.3333, 0.4922, 0.0, 0.4922, 0.3333, 0.3255, 0.6667, 0.3255, 0.6667, 0.4922, 0.3333, 0.4922, 0.0, 0.1588, 0.3333, 0.1588, 0.3333, 0.3255, 0.0, 0.3255, 0.3333, 0.1588, 0.6667, 0.1588, 0.6667, 0.3255, 0.3333, 0.3255, 0.0, 0.0, 0.3333, 0.0, 0.3333, 0.1588, 0.0, 0.1588, 0.3333, 0.0, 0.6667, 0.0, 0.6667, 0.1588, 0.3333, 0.1588, 0.0, 0.8255, 0.3333, 0.8255, 0.3333, 1.0, 0.0, 1.0, 0.3333, 0.8255, 0.6667, 0.8255, 0.6667, 1.0, 0.3333, 1.0])
me_sphere.materials.append(mat_material_001)
me_sphere.materials.append(mat_material_002)
me_sphere.materials.append(mat_material_003)
me_sphere.materials.append(mat_material_004)
me_sphere.update()
me_sphere_001 = bpy.data.meshes.new('Sphere.001')
me_sphere_001.from_pydata([(0.07756, 0.1627, 1.565), (0.06419, 0.1755, 1.582), (0.06674, 0.1783, 1.641), (0.0851, 0.1738, 1.664), (0.1226, 0.1533, 1.662), (0.1319, 0.1408, 1.638), (0.1235, 0.1391, 1.58), (0.1046, 0.1472, 1.561), (0.1845, 0.1327, 1.602), (0.1566, 0.1463, 1.645), (0.1306, 0.1617, 1.669), (0.09342, 0.1788, 1.673), (0.05943, 0.1913, 1.662), (0.05036, 0.1963, 1.669), (0.04479, 0.2013, 1.681), (0.06139, 0.1878, 1.678), (0.09833, 0.1781, 1.687), (0.1392, 0.1571, 1.677), (0.1851, 0.1543, 1.745), (0.1654, 0.1416, 1.652), (0.1455, 0.1768, 1.768), (0.1872, 0.1317, 1.61), (0.1674, 0.1396, 1.622), (0.1625, 0.1413, 1.584), (0.1724, 0.1374, 1.603), (0.2009, 0.1255, 1.602), (0.04235, 0.2023, 1.65), (0.1091, 0.1971, 1.771), (0.0627, 0.2225, 1.76), (0.1095, 0.1969, 1.776), (0.1486, 0.1752, 1.773), (0.1875, 0.153, 1.748), (0.2143, 0.1369, 1.701), (0.08902, 0.1861, 1.697), (0.082, 0.1902, 1.708), (0.1049, 0.1773, 1.695), (0.07249, 0.1948, 1.687)], [], [(13, 15, 14), (8, 22, 24), (21, 8, 25), (23, 8, 24), (12, 13, 26), (10, 17, 16, 11), (9, 19, 17, 10), (8, 21, 19, 9, 22), (11, 16, 15, 13, 12), (20, 30, 29, 27), (18, 31, 30, 20), (18, 32, 31), (27, 29, 28), (33, 35, 34), (35, 33, 36), (0, 1, 2, 3, 4, 5, 6, 7)])
me_sphere_001.polygons.foreach_set('material_index', [3, 3, 3, 3, 3, 3, 3, 3, 3, 3, 3, 3, 3, 3, 3, 3])
_uv = me_sphere_001.uv_layers.new(name='UVMap')
_uv.uv.foreach_set('vector', [0.0, 0.0, 0.0, 0.0, 0.0, 0.0, 0.0, 0.0, 0.0, 0.0, 0.0, 0.0, 0.0, 0.0, 0.0, 0.0, 0.0, 0.0, 0.0, 0.0, 0.0, 0.0, 0.0, 0.0, 0.0, 0.0, 0.0, 0.0, 0.0, 0.0, 0.0, 0.0, 0.0, 0.0, 0.0, 0.0, 0.0, 0.0, 0.0, 0.0, 0.0, 0.0, 0.0, 0.0, 0.0, 0.0, 0.0, 0.0, 0.0, 0.0, 0.0, 0.0, 0.0, 0.0, 0.0, 0.0, 0.0, 0.0, 0.0, 0.0, 0.0, 0.0, 0.0, 0.0, 0.0, 0.0, 0.0, 0.0, 0.0, 0.0, 0.0, 0.0, 0.0, 0.0, 0.0, 0.0, 0.0, 0.0, 0.0, 0.0, 0.0, 0.0, 0.0, 0.0, 0.0, 0.0, 0.0, 0.0, 0.0, 0.0, 0.0, 0.0, 0.0, 0.0, 0.0, 0.0, 0.0, 0.0, 0.0, 0.0, 0.0, 0.0, 0.0, 0.0, 0.0, 0.0, 0.0, 0.0, 0.0, 0.0, 0.0, 0.0, 0.0, 0.0, 0.0, 0.0, 0.0, 0.0, 0.0, 0.0, 0.0, 0.0])
me_sphere_001.materials.append(mat_material_001)
me_sphere_001.materials.append(mat_material_002)
me_sphere_001.materials.append(mat_material_003)
me_sphere_001.materials.append(mat_material_004)
me_sphere_001.update()

# ---- objects
ob_light = bpy.data.objects.new('Light', light_light)
ob_camera = bpy.data.objects.new('Camera', cam_camera)
ob_sphere = bpy.data.objects.new('Sphere', me_sphere)
ob_sphere_001 = bpy.data.objects.new('Sphere.001', me_sphere_001)

# ---- transforms, parenting, visibility, modifiers, constraints
ob_light.location = (4.076, 1.005, 5.904)
ob_light.rotation_euler = (0.6503, 0.05522, 1.866)
ob_light.lock_rotations_4d = False
ob_light.empty_display_type = 'ARROWS'
ob_light.color = (0.0, 0.0, 0.0, 0.0)
ob_light.lineart.crease_threshold = 0.0
ob_camera.location = (7.359, -6.926, 4.958)
ob_camera.rotation_euler = (1.109, 0.0, 0.8149)
ob_camera.lock_rotations_4d = False
ob_camera.empty_display_type = 'ARROWS'
ob_camera.color = (0.0, 0.0, 0.0, 0.0)
ob_camera.display_type = 'WIRE'
ob_camera.lineart.crease_threshold = 0.0
ob_sphere.location = (0.0, 0.0, 0.0)
_m = ob_sphere.modifiers.new('Mirror', 'MIRROR')
_m.use_bisect_axis = (True, False, False)
ob_sphere_001.location = (0.0, 0.0, -0.01269)
_m = ob_sphere_001.modifiers.new('Mirror', 'MIRROR')
_m.use_bisect_axis = (True, False, False)

# ---- collection membership
col_collection.objects.link(ob_light)
col_collection.objects.link(ob_camera)
col_collection.objects.link(ob_sphere)
col_collection.objects.link(ob_sphere_001)

# ---- scene / render settings (as saved in the file)
scene.camera = ob_camera
scene.frame_start = 1; scene.frame_end = 250; scene.frame_set(0)
scene.render.engine = 'BLENDER_EEVEE_NEXT'
scene.cycles.sampling_pattern = 'TABULATED_SOBOL'
scene.cycles.use_light_tree = False
scene.view_settings.view_transform = 'Filmic'
bpy.context.view_layer.update()
